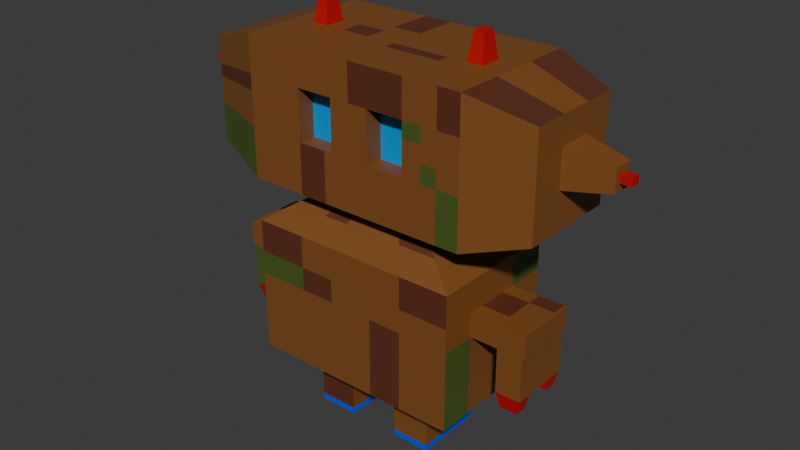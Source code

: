 # Source: mossy.blend  (saved by Blender 4.4.30; exported with 4.5.12 LTS)
import bpy
from mathutils import Matrix  # noqa: F401  (used for matrix-valued properties, if any)

bpy.ops.wm.read_factory_settings(use_empty=True)
scene = bpy.context.scene
scene.name = 'Scene'

# ---- collections
col_robot = bpy.data.collections.new('robot'); scene.collection.children.link(col_robot)

# ---- materials (node trees are filled in below, after node groups)
mat_mossy = bpy.data.materials.new('mossy')
mat_moss = bpy.data.materials.new('moss')
mat_body = bpy.data.materials.new('body')
mat_nubs = bpy.data.materials.new('nubs')
mat_eyes = bpy.data.materials.new('eyes')
mat_eyes.alpha_threshold = 0.0
mat_eyes.roughness = 0.5
mat_eyes.line_color = (0.0, 0.0, 0.0, 1.0)
mat_rust = bpy.data.materials.new('rust')
mat_shoes = bpy.data.materials.new('shoes')

# ---- material node trees
mat_mossy.use_nodes = True; mat_mossy.node_tree.nodes.clear()
_N = mat_mossy.node_tree.nodes; _L = mat_mossy.node_tree.links
n0 = _N.new('ShaderNodeBsdfPrincipled'); n0.name = 'Principled BSDF'; n0.location = (10, 300)
n0.inputs[0].default_value = (0.06848, 0.1095, 0.01681, 1.0)
n1 = _N.new('ShaderNodeOutputMaterial'); n1.name = 'Material Output'; n1.location = (300, 300)
_L.new(n0.outputs[0], n1.inputs[0])
n1.is_active_output = True
mat_moss.use_nodes = True; mat_moss.node_tree.nodes.clear()
_N = mat_moss.node_tree.nodes; _L = mat_moss.node_tree.links
n0 = _N.new('ShaderNodeBsdfPrincipled'); n0.name = 'Principled BSDF'; n0.location = (10, 300)
n0.inputs[0].default_value = (0.06848, 0.1095, 0.01681, 1.0)
n1 = _N.new('ShaderNodeOutputMaterial'); n1.name = 'Material Output'; n1.location = (300, 300)
_L.new(n0.outputs[0], n1.inputs[0])
n1.is_active_output = True
mat_body.use_nodes = True; mat_body.node_tree.nodes.clear()
_N = mat_body.node_tree.nodes; _L = mat_body.node_tree.links
n0 = _N.new('ShaderNodeBsdfPrincipled'); n0.name = 'Principled BSDF'; n0.location = (10, 300)
n0.inputs[0].default_value = (0.2199, 0.08164, 0.01746, 1.0)
n1 = _N.new('ShaderNodeOutputMaterial'); n1.name = 'Material Output'; n1.location = (300, 300)
_L.new(n0.outputs[0], n1.inputs[0])
n1.is_active_output = True
mat_nubs.use_nodes = True; mat_nubs.node_tree.nodes.clear()
_N = mat_nubs.node_tree.nodes; _L = mat_nubs.node_tree.links
n0 = _N.new('ShaderNodeBsdfPrincipled'); n0.name = 'Principled BSDF'; n0.location = (10, 300)
n0.inputs[0].default_value = (0.5078, 0.001908, 0.0, 1.0)
n1 = _N.new('ShaderNodeOutputMaterial'); n1.name = 'Material Output'; n1.location = (300, 300)
_L.new(n0.outputs[0], n1.inputs[0])
n1.is_active_output = True
mat_eyes.use_nodes = True; mat_eyes.node_tree.nodes.clear()
_N = mat_eyes.node_tree.nodes; _L = mat_eyes.node_tree.links
n0 = _N.new('ShaderNodeOutputMaterial'); n0.name = 'Material Output'; n0.location = (300, 300)
n1 = _N.new('ShaderNodeBsdfPrincipled'); n1.name = 'Principled BSDF'; n1.location = (10, 300)
n1.inputs[0].default_value = (0.0, 0.319, 0.8002, 1.0)
n1.inputs[3].default_value = 1.45
_L.new(n1.outputs[0], n0.inputs[0])
n0.is_active_output = True
mat_rust.use_nodes = True; mat_rust.node_tree.nodes.clear()
_N = mat_rust.node_tree.nodes; _L = mat_rust.node_tree.links
n0 = _N.new('ShaderNodeBsdfPrincipled'); n0.name = 'Principled BSDF'; n0.location = (10, 300)
n0.inputs[0].default_value = (0.1191, 0.03127, 0.0142, 1.0)
n1 = _N.new('ShaderNodeOutputMaterial'); n1.name = 'Material Output'; n1.location = (300, 300)
_L.new(n0.outputs[0], n1.inputs[0])
n1.is_active_output = True
mat_shoes.use_nodes = True; mat_shoes.node_tree.nodes.clear()
_N = mat_shoes.node_tree.nodes; _L = mat_shoes.node_tree.links
n0 = _N.new('ShaderNodeBsdfPrincipled'); n0.name = 'Principled BSDF'; n0.location = (10, 300)
n0.inputs[0].default_value = (0.0, 0.07903, 0.8, 1.0)
n1 = _N.new('ShaderNodeOutputMaterial'); n1.name = 'Material Output'; n1.location = (300, 300)
_L.new(n0.outputs[0], n1.inputs[0])
n1.is_active_output = True

# ---- world
world_world = bpy.data.worlds.new('World'); scene.world = world_world
world_world.use_nodes = True; world_world.node_tree.nodes.clear()
_N = world_world.node_tree.nodes; _L = world_world.node_tree.links
n0 = _N.new('ShaderNodeOutputWorld'); n0.name = 'World Output'; n0.location = (300, 300)
n1 = _N.new('ShaderNodeBackground'); n1.name = 'Background'; n1.location = (10, 300)
n1.inputs[0].default_value = (0.05088, 0.05088, 0.05088, 1.0)
_L.new(n1.outputs[0], n0.inputs[0])
n0.is_active_output = True
world_world.color = (0.05088, 0.05088, 0.05088)
world_world.sun_shadow_jitter_overblur = 0.0

# ---- meshes
me_cube_008 = bpy.data.meshes.new('Cube.008')
me_cube_008.from_pydata([(-2.531, -0.7391, -0.7391), (-1.672, 1.0, -1.0), (-1.672, -1.0, -1.0), (-0.8358, 1.0, -1.0), (-1.672, 0.3592, -1.0), (-1.672, -1.0, -0.267), (-0.8358, 1.0, -0.267), (-2.531, -0.7391, -0.1973), (-1.346, 1.0, -1.0), (-1.346, 0.3592, -1.0), (-1.113, 1.0, -1.0), (-1.113, 0.3592, -1.0), (1.672, -1.0, -1.0), (0.8358, -1.0, 0.466), (1.672, -1.0, -0.267), (0.8358, -1.0, 0.2342), (1.346, -1.0, -1.0), (1.346, -1.0, -0.267), (1.346, -1.0, -0.01641), (1.113, -1.0, 0.466), (1.113, -1.0, -0.267), (1.113, -1.0, 0.2342), (1.113, -1.0, -0.01641), (1.583, -1.054, -3.585), (1.583, 0.9462, -1.585), (1.191, 0.6984, -1.312), (-1.191, 0.6984, -1.312), (0.897, 0.5128, -1.137), (-0.897, 0.5128, -1.137), (0.8372, 0.9462, -3.585), (0.8372, -1.054, -3.585), (0.6298, 0.6984, -1.312), (0.4744, 0.5128, -1.137), (1.583, 0.3576, -3.585), (1.583, 0.3576, -1.585), (-1.583, 0.3576, -1.585), (-1.191, 0.2556, -1.312), (-0.897, 0.1793, -1.137), (0.8372, 0.3576, -3.585), (1.583, -0.5487, -3.585), (0.8372, -0.5487, -3.585), (-0.1817, 0.5128, -1.137), (-0.1817, 0.5128, -0.9844), (0.3385, 0.9462, -3.585), (0.3385, -0.5487, -3.585), (0.1918, 0.5128, -1.137), (0.1918, 0.5128, -0.9844), (0.9575, -0.6142, -3.954), (0.3866, -0.6142, -3.954), (1.583, 0.9462, -2.058), (-1.583, -1.054, -2.058), (-0.833, -1.054, -2.058), (-0.833, 0.9462, -2.058), (1.583, 0.3576, -2.058), (-0.3206, 0.9462, -2.058), (-1.583, -1.054, -2.404), (-0.833, -1.054, -2.404), (-0.833, 0.9462, -2.404), (0.8372, 0.9462, -2.404), (1.583, -0.5487, -2.404), (-0.3206, 0.9462, -2.404), (0.3385, 0.9462, -2.404), (1.583, -1.054, -2.404), (-1.964, -0.5487, -2.404), (-2.295, -0.5487, -2.404), (-1.964, -0.5487, -3.049), (-2.295, -0.5487, -3.049), (-1.583, -0.304, -3.585), (-1.583, -0.304, -1.585), (-0.833, -0.304, -3.585), (-1.583, -0.304, -2.058), (-1.583, -0.304, -2.404), (-1.964, -0.304, -2.404), (1.995, -0.304, -3.049), (2.369, -0.304, -3.049), (-1.964, -0.304, -3.049), (-1.583, 0.1315, -3.585), (1.995, 0.1315, -3.049), (2.369, 0.1315, -3.049), (1.583, 0.1315, -3.585), (-1.583, 0.1315, -1.585), (-1.191, 0.08559, -1.312), (-0.833, 0.1315, -3.585), (0.8372, 0.1315, -3.585), (-1.583, 0.1315, -2.058), (-1.583, 0.1315, -2.404), (-1.964, 0.1315, -2.404), (-1.964, 0.1315, -3.049), (-0.4179, 1.0, -0.267), (-0.4179, 1.0, -1.0), (0.9575, -0.3341, -4.479), (0.3866, -0.3341, -4.479), (0.9575, 0.1643, -4.479), (0.3866, 0.1643, -4.479), (-2.531, -0.7391, -0.7391), (-2.531, -0.7391, 0.7391), (-2.531, 0.7391, -0.7391), (-2.531, 0.7391, 0.7391), (0.0, 1.0, -1.0), (0.0, 1.0, 1.0), (0.0, -1.0, -1.0), (0.0, -1.0, 1.0), (-1.672, 1.0, -1.0), (-1.672, -1.0, 1.0), (-1.672, 1.0, 1.0), (-1.672, -1.0, -1.0), (-0.8358, 1.0, 1.0), (-0.8358, -1.0, -1.0), (-0.8358, 1.0, -1.0), (-0.8358, -1.0, 1.0), (-2.531, 0.2655, -0.7391), (-2.531, 0.2655, 0.7391), (0.0, 0.3592, 1.0), (0.0, 0.3592, -1.0), (-1.672, 0.3592, -1.0), (-1.672, 0.3592, 1.0), (-0.8358, 0.3592, 1.0), (-0.8358, 0.3592, -1.0), (-2.531, -0.2368, -0.7391), (0.0, -0.3204, 1.0), (0.0, -0.3204, -1.0), (-1.672, -0.3204, -1.0), (-1.672, -0.3204, 1.0), (-0.8358, -0.3204, 1.0), (-0.8358, -0.3204, -1.0), (-2.531, -0.2368, 0.7391), (-2.531, -0.7391, 0.3444), (-2.531, 0.7391, 0.3444), (0.0, -1.0, 0.466), (0.0, 1.0, 0.466), (-1.672, 1.0, 0.466), (-1.672, -1.0, 0.466), (-0.8358, -1.0, 0.466), (-0.8358, 1.0, 0.466), (-2.531, 0.2655, 0.3444), (-2.531, -0.2368, 0.3444), (-2.531, 0.7391, -0.1973), (0.0, -1.0, -0.267), (0.0, 1.0, -0.267), (-1.672, 1.0, -0.267), (-1.672, -1.0, -0.267), (-0.8358, -1.0, -0.267), (-0.8358, 1.0, -0.267), (-2.531, 0.2655, -0.1973), (-2.531, -0.2368, -0.1973), (-2.531, -0.7391, -0.1973), (-3.179, 0.1644, 0.2353), (-3.179, -0.1357, 0.2353), (-3.179, 0.1644, -0.08825), (-3.179, -0.1357, -0.08825), (0.0, -0.7412, 0.466), (-0.8358, -0.7412, 0.466), (0.0, -0.7412, -0.267), (-0.8358, -0.7412, -0.267), (-0.2917, -1.0, 0.466), (-0.2917, -1.0, -0.267), (-0.2917, -0.7412, 0.466), (-0.2917, -0.7412, -0.267), (-0.8358, -1.0, 0.466), (-0.8358, -1.0, -0.267), (-0.8358, -0.7412, 0.466), (-0.8358, -0.7412, -0.267), (-2.531, -0.7391, 0.1731), (-2.531, 0.7391, 0.1731), (0.0, -1.0, 0.2342), (0.0, 1.0, 0.2342), (-1.672, 1.0, 0.2342), (-1.672, -1.0, 0.2342), (-0.8358, -1.0, 0.2342), (-0.8358, 1.0, 0.2342), (-2.531, 0.2655, 0.1731), (-2.531, -0.2368, 0.1731), (-3.179, 0.1644, 0.133), (-3.179, -0.1357, 0.133), (0.0, -0.7412, 0.2342), (-0.8358, -0.7412, 0.2342), (-0.2917, -1.0, 0.2342), (-0.2917, -0.7412, 0.2342), (-0.8358, -1.0, 0.2342), (-0.8358, -0.7412, 0.2342), (-2.531, 0.7391, -0.01213), (0.0, -1.0, -0.01641), (0.0, 1.0, -0.01641), (-1.672, 1.0, -0.01641), (-1.672, -1.0, -0.01641), (-0.8358, -1.0, -0.01641), (-0.8358, 1.0, -0.01641), (-2.531, 0.2655, -0.01213), (-2.531, -0.2368, -0.01213), (-3.179, 0.1644, 0.02237), (-3.179, -0.1357, 0.02237), (0.0, -0.7412, -0.01641), (-0.8358, -0.7412, -0.01641), (-0.2917, -1.0, -0.01641), (-0.2917, -0.7412, -0.01641), (-0.8358, -1.0, -0.01641), (-0.8358, -0.7412, -0.01641), (-2.531, -0.7391, -0.01213), (-2.531, 0.1253, 0.7391), (-2.531, 0.1253, -0.7391), (0.0, 0.1695, 1.0), (0.0, 0.1695, -1.0), (-1.672, 0.1695, -1.0), (-1.672, 0.1695, 1.0), (-0.8358, 0.1695, 1.0), (-0.8358, 0.1695, -1.0), (-2.531, 0.1253, 0.3444), (-2.531, 0.1253, -0.1973), (-3.179, 0.08061, 0.2353), (-3.179, 0.08061, -0.08825), (-3.179, 0.08061, 0.133), (-3.179, 0.08061, 0.02237), (-2.531, -0.1079, -0.7391), (0.0, -0.146, 1.0), (0.0, -0.146, -1.0), (-1.672, -0.146, -1.0), (-1.672, -0.146, 1.0), (-0.8358, -0.146, 1.0), (-0.8358, -0.146, -1.0), (-2.531, -0.1079, 0.7391), (-2.531, -0.1079, 0.3444), (-2.531, -0.1079, -0.1973), (-3.179, -0.05868, 0.2353), (-3.179, -0.05868, -0.08825), (-3.179, -0.05868, 0.133), (-3.179, -0.05868, 0.02237), (-1.346, 1.0, -1.0), (-1.346, -1.0, 1.0), (-1.346, 1.0, 1.0), (-1.346, -1.0, -1.0), (-1.346, 0.3592, -1.0), (-1.346, 0.3592, 1.0), (-1.346, -0.3204, -1.0), (-1.346, -0.3204, 1.0), (-1.346, 1.0, 0.466), (-1.346, -1.0, 0.466), (-1.346, -1.0, -0.267), (-1.346, 1.0, -0.267), (-1.346, -1.0, 0.2342), (-1.346, 1.0, 0.2342), (-1.346, 1.0, -0.01641), (-1.346, -1.0, -0.01641), (-1.346, 0.1695, 1.0), (-1.346, 0.1695, -1.0), (-1.346, -0.146, 1.0), (-1.346, -0.146, -1.0), (-1.113, 1.0, 1.0), (-1.113, -1.0, -1.0), (-1.113, 0.3592, 1.0), (-1.113, -0.3204, 1.0), (-1.113, 1.0, 0.466), (-1.113, 1.0, -0.267), (-1.113, 1.0, 0.2342), (-1.113, 1.0, -0.01641), (-1.113, 0.1695, 1.0), (-1.113, -0.146, 1.0), (-1.113, 1.0, -1.0), (-1.113, -1.0, 1.0), (-1.113, 0.3592, -1.0), (-1.113, -0.3204, -1.0), (-1.113, -1.0, 0.466), (-1.113, -1.0, -0.267), (-1.113, -1.0, 0.2342), (-1.113, -1.0, -0.01641), (-1.113, 0.1695, -1.0), (-1.113, -0.146, -1.0), (2.531, -0.7391, -0.7391), (2.531, -0.7391, 0.7391), (2.531, 0.7391, -0.7391), (2.531, 0.7391, 0.7391), (1.672, 1.0, -1.0), (1.672, -1.0, 1.0), (1.672, 1.0, 1.0), (1.672, -1.0, -1.0), (0.8358, 1.0, 1.0), (0.8358, -1.0, -1.0), (0.8358, 1.0, -1.0), (0.8358, -1.0, 1.0), (2.531, 0.2655, -0.7391), (2.531, 0.2655, 0.7391), (1.672, 0.3592, -1.0), (1.672, 0.3592, 1.0), (0.8358, 0.3592, 1.0), (0.8358, 0.3592, -1.0), (2.531, -0.2368, -0.7391), (1.672, -0.3204, -1.0), (1.672, -0.3204, 1.0), (0.8358, -0.3204, 1.0), (0.8358, -0.3204, -1.0), (2.531, -0.2368, 0.7391), (2.531, -0.7391, 0.3444), (2.531, 0.7391, 0.3444), (1.672, 1.0, 0.466), (1.672, -1.0, 0.466), (0.8358, -1.0, 0.466), (0.8358, 1.0, 0.466), (2.531, 0.2655, 0.3444), (2.531, -0.2368, 0.3444), (2.531, 0.7391, -0.1973), (1.672, 1.0, -0.267), (1.672, -1.0, -0.267), (0.8358, -1.0, -0.267), (0.8358, 1.0, -0.267), (2.531, 0.2655, -0.1973), (2.531, -0.2368, -0.1973), (2.531, -0.7391, -0.1973), (3.179, 0.1644, 0.2353), (3.179, -0.1357, 0.2353), (3.179, 0.1644, -0.08825), (3.179, -0.1357, -0.08825), (0.8358, -0.7412, 0.466), (0.8358, -0.7412, -0.267), (0.2917, -1.0, 0.466), (0.2917, -1.0, -0.267), (0.2917, -0.7412, 0.466), (0.2917, -0.7412, -0.267), (0.8358, -1.0, 0.466), (0.8358, -1.0, -0.267), (0.8358, -0.7412, 0.466), (0.8358, -0.7412, -0.267), (2.531, -0.7391, 0.1731), (2.531, 0.7391, 0.1731), (1.672, 1.0, 0.2342), (1.672, -1.0, 0.2342), (0.8358, -1.0, 0.2342), (0.8358, 1.0, 0.2342), (2.531, 0.2655, 0.1731), (2.531, -0.2368, 0.1731), (3.179, 0.1644, 0.133), (3.179, -0.1357, 0.133), (0.8358, -0.7412, 0.2342), (0.2917, -1.0, 0.2342), (0.2917, -0.7412, 0.2342), (0.8358, -1.0, 0.2342), (0.8358, -0.7412, 0.2342), (2.531, 0.7391, -0.01213), (1.672, 1.0, -0.01641), (1.672, -1.0, -0.01641), (0.8358, -1.0, -0.01641), (0.8358, 1.0, -0.01641), (2.531, 0.2655, -0.01213), (2.531, -0.2368, -0.01213), (3.179, 0.1644, 0.02237), (3.179, -0.1357, 0.02237), (0.8358, -0.7412, -0.01641), (0.2917, -1.0, -0.01641), (0.2917, -0.7412, -0.01641), (0.8358, -1.0, -0.01641), (0.8358, -0.7412, -0.01641), (2.531, -0.7391, -0.01213), (2.531, 0.1253, 0.7391), (2.531, 0.1253, -0.7391), (1.672, 0.1695, -1.0), (1.672, 0.1695, 1.0), (0.8358, 0.1695, 1.0), (0.8358, 0.1695, -1.0), (2.531, 0.1253, 0.3444), (2.531, 0.1253, -0.1973), (3.179, 0.08061, 0.2353), (3.179, 0.08061, -0.08825), (3.179, 0.08061, 0.133), (3.179, 0.08061, 0.02237), (2.531, -0.1079, -0.7391), (1.672, -0.146, -1.0), (1.672, -0.146, 1.0), (0.8358, -0.146, 1.0), (0.8358, -0.146, -1.0), (2.531, -0.1079, 0.7391), (2.531, -0.1079, 0.3444), (2.531, -0.1079, -0.1973), (3.179, -0.05868, 0.2353), (3.179, -0.05868, -0.08825), (3.179, -0.05868, 0.133), (3.179, -0.05868, 0.02237), (1.346, 1.0, -1.0), (1.346, -1.0, 1.0), (1.346, 1.0, 1.0), (1.346, -1.0, -1.0), (1.346, 0.3592, -1.0), (1.346, 0.3592, 1.0), (1.346, -0.3204, -1.0), (1.346, -0.3204, 1.0), (1.346, 1.0, 0.466), (1.346, -1.0, 0.466), (1.346, -1.0, -0.267), (1.346, 1.0, -0.267), (1.346, -1.0, 0.2342), (1.346, 1.0, 0.2342), (1.346, 1.0, -0.01641), (1.346, -1.0, -0.01641), (1.346, 0.1695, 1.0), (1.346, 0.1695, -1.0), (1.346, -0.146, 1.0), (1.346, -0.146, -1.0), (1.113, 1.0, 1.0), (1.113, -1.0, -1.0), (1.113, 0.3592, 1.0), (1.113, -0.3204, 1.0), (1.113, 1.0, 0.466), (1.113, 1.0, -0.267), (1.113, 1.0, 0.2342), (1.113, 1.0, -0.01641), (1.113, 0.1695, 1.0), (1.113, -0.146, 1.0), (1.113, 1.0, -1.0), (1.113, -1.0, 1.0), (1.113, 0.3592, -1.0), (1.113, -0.3204, -1.0), (1.113, -1.0, 0.466), (1.113, -1.0, -0.267), (1.113, -1.0, 0.2342), (1.113, -1.0, -0.01641), (1.113, 0.1695, -1.0), (1.113, -0.146, -1.0), (1.583, -1.054, -3.585), (1.583, -1.054, -1.585), (1.583, 0.9462, -3.585), (1.583, 0.9462, -1.585), (-1.583, -1.054, -3.585), (-1.583, -1.054, -1.585), (-1.583, 0.9462, -1.585), (1.191, -0.8061, -1.312), (1.191, 0.6984, -1.312), (-1.191, 0.6984, -1.312), (-1.191, -0.8061, -1.312), (0.897, -0.6205, -1.137), (0.897, 0.5128, -1.137), (-0.897, 0.5128, -1.137), (-0.897, -0.6205, -1.137), (0.897, -0.6205, -0.9844), (0.897, 0.5128, -0.9844), (-0.897, 0.5128, -0.9844), (-0.897, -0.6205, -0.9844), (-0.833, 0.9462, -3.585), (-0.833, 0.9462, -1.585), (-0.833, -1.054, -3.585), (-0.833, -1.054, -1.585), (-0.6266, 0.6984, -1.312), (-0.6266, -0.8061, -1.312), (-0.472, 0.5128, -1.137), (-0.472, -0.6205, -1.137), (-0.472, 0.5128, -0.9844), (-0.472, -0.6205, -0.9844), (0.8372, 0.9462, -3.585), (0.8372, -1.054, -1.585), (0.6298, -0.8061, -1.312), (0.4744, -0.6205, -1.137), (0.4744, -0.6205, -0.9844), (0.8372, 0.9462, -1.585), (0.8372, -1.054, -3.585), (0.6298, 0.6984, -1.312), (0.4744, 0.5128, -1.137), (0.4744, 0.5128, -0.9844), (1.583, 0.3576, -3.585), (1.583, 0.3576, -1.585), (-1.583, 0.3576, -3.585), (-1.583, 0.3576, -1.585), (1.191, 0.2556, -1.312), (-1.191, 0.2556, -1.312), (0.897, 0.1793, -1.137), (-0.897, 0.1793, -1.137), (0.897, 0.1793, -0.9844), (-0.897, 0.1793, -0.9844), (-0.472, 0.1793, -0.9844), (-0.833, 0.3576, -3.585), (0.8372, 0.3576, -3.585), (0.4744, 0.1793, -0.9844), (1.583, -0.5487, -3.585), (-1.583, -0.5487, -1.585), (-1.191, -0.4261, -1.312), (-0.897, -0.3342, -1.137), (-0.897, -0.3342, -0.9844), (-0.472, -0.3342, -0.9844), (-0.833, -0.5487, -3.585), (0.8372, -0.5487, -3.585), (0.4744, -0.3342, -0.9844), (1.583, -0.5487, -1.585), (-1.583, -0.5487, -3.585), (1.191, -0.4261, -1.312), (0.897, -0.3342, -1.137), (0.897, -0.3342, -0.9844), (-0.3206, 0.9462, -1.585), (-0.3206, -1.054, -3.585), (-0.2412, 0.6984, -1.312), (-0.1817, 0.5128, -1.137), (-0.1817, 0.5128, -0.9844), (-0.3206, 0.9462, -3.585), (-0.3206, -1.054, -1.585), (-0.2412, -0.8061, -1.312), (-0.1817, -0.6205, -1.137), (-0.1817, -0.6205, -0.9844), (-0.1817, 0.1793, -0.9844), (-0.3206, 0.3576, -3.585), (-0.1817, -0.3342, -0.9844), (-0.3206, -0.5487, -3.585), (0.3385, 0.9462, -3.585), (0.3385, -1.054, -1.585), (0.2546, -0.8061, -1.312), (0.1918, -0.6205, -1.137), (0.1918, -0.6205, -0.9844), (0.3385, 0.3576, -3.585), (0.3385, -0.5487, -3.585), (0.3385, 0.9462, -1.585), (0.3385, -1.054, -3.585), (0.2546, 0.6984, -1.312), (0.1918, 0.5128, -1.137), (0.1918, 0.5128, -0.9844), (0.1918, 0.1793, -0.9844), (0.1918, -0.3342, -0.9844), (0.3866, 0.4231, -3.954), (0.9575, 0.4231, -3.954), (-0.9542, 0.4231, -3.954), (-0.9542, -0.6142, -3.954), (0.9575, -0.6142, -3.954), (0.3866, -0.6142, -3.954), (-0.3678, 0.4231, -3.954), (-0.3678, -0.6142, -3.954), (0.3866, 0.4231, -4.385), (0.9575, 0.4231, -4.385), (-0.9542, 0.4231, -4.385), (-0.9542, -0.6142, -4.385), (0.9575, -0.6142, -4.385), (0.3866, -0.6142, -4.385), (-0.3678, 0.4231, -4.385), (-0.3678, -0.6142, -4.385), (0.3866, 0.4231, -4.385), (0.9575, 0.4231, -4.385), (-0.9542, 0.4231, -4.385), (-0.9542, -0.6142, -4.385), (0.9575, -0.6142, -4.385), (0.3866, -0.6142, -4.385), (-0.3678, 0.4231, -4.385), (-0.3678, -0.6142, -4.385), (1.583, -1.054, -2.058), (1.583, 0.9462, -2.058), (-1.583, 0.9462, -2.058), (-1.583, -1.054, -2.058), (-0.833, -1.054, -2.058), (-0.833, 0.9462, -2.058), (0.8372, 0.9462, -2.058), (0.8372, -1.054, -2.058), (-1.583, 0.3576, -2.058), (1.583, 0.3576, -2.058), (1.583, -0.5487, -2.058), (-1.583, -0.5487, -2.058), (-0.3206, -1.054, -2.058), (-0.3206, 0.9462, -2.058), (0.3385, 0.9462, -2.058), (0.3385, -1.054, -2.058), (1.583, 0.9462, -2.404), (-1.583, 0.9462, -2.404), (-1.583, -1.054, -2.404), (-0.833, -1.054, -2.404), (-0.833, 0.9462, -2.404), (0.8372, 0.9462, -2.404), (0.8372, -1.054, -2.404), (-1.583, 0.3576, -2.404), (1.583, 0.3576, -2.404), (1.583, -0.5487, -2.404), (-1.583, -0.5487, -2.404), (-0.3206, -1.054, -2.404), (-0.3206, 0.9462, -2.404), (0.3385, 0.9462, -2.404), (0.3385, -1.054, -2.404), (1.583, -1.054, -2.404), (-2.344, 0.3576, -2.058), (-2.344, -0.5487, -2.058), (-2.344, 0.3576, -2.404), (-2.344, -0.5487, -2.404), (2.407, -0.5487, -2.058), (2.407, 0.3576, -2.058), (2.407, 0.3576, -2.404), (2.407, -0.5487, -2.404), (1.995, 0.3576, -2.058), (1.995, -0.5487, -2.058), (1.995, 0.3576, -2.404), (1.995, -0.5487, -2.404), (2.369, 0.3576, -2.058), (2.369, 0.3576, -2.404), (2.369, -0.5487, -2.058), (2.369, -0.5487, -2.404), (-1.964, -0.5487, -2.058), (-1.964, 0.3576, -2.058), (-1.964, -0.5487, -2.404), (-1.964, 0.3576, -2.404), (-2.295, -0.5487, -2.058), (-2.295, -0.5487, -2.404), (-2.295, 0.3576, -2.058), (-2.295, 0.3576, -2.404), (2.369, -0.5487, -3.049), (1.995, -0.5487, -3.049), (1.995, 0.3576, -3.049), (2.369, 0.3576, -3.049), (-2.295, 0.3576, -3.049), (-1.964, 0.3576, -3.049), (-1.964, -0.5487, -3.049), (1.583, -0.304, -1.585), (-1.583, -0.304, -3.585), (1.191, -0.242, -1.312), (0.897, -0.1956, -1.137), (0.897, -0.1956, -0.9844), (1.583, -0.304, -3.585), (-1.583, -0.304, -1.585), (-1.191, -0.242, -1.312), (-0.897, -0.1956, -1.137), (-0.897, -0.1956, -0.9844), (-0.472, -0.1956, -0.9844), (-0.833, -0.304, -3.585), (0.8372, -0.304, -3.585), (0.4744, -0.1956, -0.9844), (-0.3206, -0.304, -3.585), (-0.1817, -0.1956, -0.9844), (0.3385, -0.304, -3.585), (0.1918, -0.1956, -0.9844), (-0.9542, -0.3341, -3.954), (0.9575, -0.3341, -3.954), (-0.3678, -0.3341, -3.954), (0.3866, -0.3341, -3.954), (-0.9542, -0.3341, -4.385), (0.9575, -0.3341, -4.385), (-0.3678, -0.3341, -4.385), (0.3866, -0.3341, -4.385), (-0.9542, -0.3341, -4.385), (0.9575, -0.3341, -4.385), (-0.3678, -0.3341, -4.385), (0.3866, -0.3341, -4.385), (-1.583, -0.304, -2.058), (1.583, -0.304, -2.058), (1.583, -0.304, -2.404), (-1.583, -0.304, -2.404), (-2.344, -0.304, -2.058), (-2.344, -0.304, -2.404), (2.407, -0.304, -2.058), (2.407, -0.304, -2.404), (1.995, -0.304, -2.404), (1.995, -0.304, -2.058), (2.369, -0.304, -2.404), (2.369, -0.304, -2.058), (-1.964, -0.304, -2.404), (-1.964, -0.304, -2.058), (-2.295, -0.304, -2.404), (-2.295, -0.304, -2.058), (1.995, -0.304, -3.049), (2.369, -0.304, -3.049), (-1.964, -0.304, -3.049), (-2.295, -0.304, -3.049), (1.583, 0.1315, -1.585), (-1.583, 0.1315, -3.585), (1.191, 0.08559, -1.312), (0.897, 0.05119, -1.137), (0.897, 0.05119, -0.9844), (1.583, 0.1315, -2.058), (1.583, 0.1315, -2.404), (2.407, 0.1315, -2.058), (2.407, 0.1315, -2.404), (1.995, 0.1315, -2.404), (2.369, 0.1315, -2.404), (-1.964, 0.1315, -2.058), (-2.295, 0.1315, -2.058), (1.995, 0.1315, -3.049), (2.369, 0.1315, -3.049), (1.583, 0.1315, -3.585), (-1.583, 0.1315, -1.585), (-1.191, 0.08559, -1.312), (-0.897, 0.05119, -1.137), (-0.897, 0.05119, -0.9844), (-0.472, 0.05119, -0.9844), (-0.833, 0.1315, -3.585), (0.8372, 0.1315, -3.585), (0.4744, 0.05119, -0.9844), (-0.3206, 0.1315, -3.585), (-0.1817, 0.05119, -0.9844), (0.3385, 0.1315, -3.585), (0.1918, 0.05119, -0.9844), (-0.9542, 0.1643, -3.954), (0.9575, 0.1643, -3.954), (-0.3678, 0.1643, -3.954), (0.3866, 0.1643, -3.954), (-0.9542, 0.1643, -4.385), (0.9575, 0.1643, -4.385), (-0.3678, 0.1643, -4.385), (0.3866, 0.1643, -4.385), (-0.9542, 0.1643, -4.385), (0.9575, 0.1643, -4.385), (-0.3678, 0.1643, -4.385), (0.3866, 0.1643, -4.385), (-1.583, 0.1315, -2.058), (-1.583, 0.1315, -2.404), (-2.344, 0.1315, -2.058), (-2.344, 0.1315, -2.404), (1.995, 0.1315, -2.058), (2.369, 0.1315, -2.058), (-1.964, 0.1315, -2.404), (-2.295, 0.1315, -2.404), (-1.964, 0.1315, -3.049), (-2.295, 0.1315, -3.049), (2.369, -0.5487, -3.049), (1.995, -0.5487, -3.049), (1.995, -0.304, -3.049), (2.369, -0.304, -3.049), (-0.4179, -0.146, 1.0), (-0.4179, -0.146, -1.0), (-0.4179, 0.1695, 1.0), (-0.4179, 0.1695, -1.0), (-0.4179, 1.0, -0.01641), (-0.4179, 1.0, 0.2342), (-0.4179, -0.7412, -0.267), (-0.4179, -0.7412, 0.466), (-0.4179, -1.0, -0.267), (-0.4179, 1.0, -0.267), (-0.4179, 1.0, 0.466), (-0.4179, -1.0, 0.466), (-0.4179, -0.3204, -1.0), (-0.4179, -0.3204, 1.0), (-0.4179, 0.3592, -1.0), (-0.4179, 0.3592, 1.0), (-0.4179, -1.0, 1.0), (-0.4179, 1.0, -1.0), (-0.4179, -1.0, -1.0), (-0.4179, 1.0, 1.0), (-3.179, 0.08061, 0.133), (-3.179, 0.08061, 0.02237), (-3.179, -0.05868, 0.133), (-3.179, -0.05868, 0.02237), (-3.347, -0.05868, 0.133), (-3.347, 0.08061, 0.133), (-3.347, -0.05868, 0.02237), (-3.347, 0.08061, 0.02237), (-1.346, 0.1695, 1.0), (-1.346, -0.146, 1.0), (-1.113, 0.1695, 1.0), (-1.113, -0.146, 1.0), (-1.299, 0.1066, 1.385), (-1.299, -0.08306, 1.385), (-1.159, 0.1066, 1.385), (-1.159, -0.08306, 1.385), (3.179, 0.08061, 0.133), (3.179, 0.08061, 0.02237), (3.179, -0.05868, 0.133), (3.179, -0.05868, 0.02237), (3.347, -0.05868, 0.133), (3.347, 0.08061, 0.133), (3.347, -0.05868, 0.02237), (3.347, 0.08061, 0.02237), (1.346, 0.1695, 1.0), (1.346, -0.146, 1.0), (1.113, 0.1695, 1.0), (1.113, -0.146, 1.0), (1.299, 0.1066, 1.385), (1.299, -0.08306, 1.385), (1.159, 0.1066, 1.385), (1.159, -0.08306, 1.385), (1.995, 0.3576, -3.049), (2.369, 0.3576, -3.049), (-2.295, 0.3576, -3.049), (-1.964, 0.3576, -3.049), (-1.964, -0.5487, -3.049), (-2.295, -0.5487, -3.049), (-1.964, -0.304, -3.049), (-2.295, -0.304, -3.049), (1.995, 0.1315, -3.049), (2.369, 0.1315, -3.049), (-1.964, 0.1315, -3.049), (-2.295, 0.1315, -3.049), (2.369, -0.5487, -3.049), (1.995, -0.5487, -3.049), (1.995, -0.304, -3.049), (2.369, -0.304, -3.049), (2.057, 0.169, -3.281), (2.057, 0.3201, -3.281), (2.307, 0.3201, -3.281), (2.307, 0.169, -3.281), (-2.231, 0.3138, -3.281), (-2.028, 0.3138, -3.281), (-2.036, -0.3572, -3.281), (-2.036, -0.4955, -3.281), (-2.223, -0.4955, -3.281), (-2.223, -0.3572, -3.281), (-2.028, 0.1752, -3.281), (-2.231, 0.1752, -3.281), (2.31, -0.5099, -3.281), (2.054, -0.5099, -3.281), (2.054, -0.3428, -3.281), (2.31, -0.3428, -3.281), (0.0, -0.7412, 0.466), (-0.8358, -0.7412, 0.466), (0.0, -0.7412, -0.267), (-0.8358, -0.7412, -0.267), (0.0, -0.7412, 0.2342), (-0.8358, -0.7412, 0.2342), (0.0, -0.7412, -0.01641), (-0.8358, -0.7412, -0.01641), (0.8358, -0.7412, 0.466), (0.8358, -0.7412, -0.267), (0.8358, -0.7412, 0.2342), (0.8358, -0.7412, -0.01641), (0.0, 1.0, -1.0), (0.0, 1.0, 1.0), (0.0, -1.0, 1.0), (-0.8358, -1.0, -1.0), (0.0, 0.3592, 1.0), (0.0, -0.3204, 1.0), (-2.531, -0.7391, 0.3444), (0.0, -1.0, 0.466), (-1.672, -1.0, 0.466), (0.0, 1.0, -0.267), (-0.8358, -1.0, -0.267), (-2.531, -0.7391, 0.1731), (-1.672, -1.0, 0.2342), (-0.8358, 1.0, 0.2342), (-0.8358, 1.0, -0.01641), (-0.8358, 0.1695, 1.0), (0.0, -0.146, 1.0), (-0.8358, -0.146, 1.0), (-1.346, 1.0, -1.0), (-1.346, 1.0, -0.267), (-1.346, 1.0, -0.01641), (-1.113, 1.0, -0.267), (-1.113, 1.0, -0.01641), (-1.113, 1.0, -1.0), (2.531, -0.7391, 0.7391), (2.531, 0.7391, 0.7391), (1.672, -1.0, 1.0), (1.672, 1.0, 1.0), (0.8358, -1.0, 1.0), (2.531, 0.2655, 0.7391), (1.672, 0.3592, 1.0), (1.672, -0.3204, 1.0), (0.8358, -0.3204, 1.0), (2.531, -0.2368, 0.7391), (2.531, 0.7391, 0.3444), (1.672, 1.0, 0.466), (1.672, -1.0, 0.466), (0.8358, -1.0, 0.466), (2.531, 0.7391, 0.1731), (1.672, 1.0, 0.2342), (0.8358, -0.146, 1.0), (1.346, -1.0, 1.0), (1.346, -1.0, 0.466), (1.346, 1.0, 0.2342), (1.346, 1.0, -0.01641), (1.113, 1.0, 0.2342), (1.113, 1.0, -0.01641), (1.583, -1.054, -1.585), (1.583, 0.9462, -3.585), (-1.583, -1.054, -3.585), (-1.583, -1.054, -1.585), (-1.583, 0.9462, -3.585), (-1.583, 0.9462, -1.585), (1.191, -0.8061, -1.312), (0.897, -0.6205, -1.137), (-0.833, -1.054, -1.585), (-0.6266, -0.8061, -1.312), (-0.472, -0.6205, -1.137), (0.8372, 0.9462, -3.585), (0.8372, -1.054, -1.585), (0.6298, -0.8061, -1.312), (0.4744, -0.6205, -1.137), (0.8372, -1.054, -3.585), (-1.583, 0.3576, -3.585), (-1.583, 0.3576, -1.585), (-1.583, -0.5487, -3.585), (-0.2412, -0.8061, -1.312), (-0.1817, -0.6205, -1.137), (0.3385, -1.054, -3.585), (-0.9542, -0.6142, -3.954), (-0.3678, -0.6142, -3.954), (-0.9542, -0.6142, -4.385), (-0.3678, -0.6142, -4.385), (1.583, -1.054, -2.058), (-1.583, 0.9462, -2.058), (-1.583, -1.054, -2.058), (-0.833, -1.054, -2.058), (0.8372, -1.054, -2.058), (-1.583, 0.3576, -2.058), (-0.3206, -1.054, -2.058), (1.583, 0.9462, -2.404), (-1.583, 0.9462, -2.404), (-1.583, -1.054, -2.404), (-0.833, -1.054, -2.404), (0.8372, 0.9462, -2.404), (0.8372, -1.054, -2.404), (-1.583, 0.3576, -2.404), (-1.583, -0.5487, -2.404), (-0.3206, -1.054, -2.404), (0.3385, -1.054, -2.404), (1.995, 0.3576, -2.058), (2.369, 0.3576, -2.058), (-2.295, -0.5487, -2.404), (-2.295, -0.5487, -3.049), (-0.9542, -0.3341, -3.954), (-0.9542, -0.3341, -4.385), (1.583, -0.304, -2.058), (-2.344, -0.304, -2.058), (-2.344, -0.304, -2.404), (1.995, -0.304, -2.058), (-2.295, -0.304, -2.404), (-2.295, -0.304, -3.049), (1.583, 0.1315, -2.058), (-2.344, 0.1315, -2.058), (-2.344, 0.1315, -2.404), (1.995, 0.1315, -2.058), (2.369, 0.1315, -2.058), (-0.4179, -0.146, 1.0), (-0.4179, 0.1695, 1.0), (-0.4179, 1.0, -0.01641), (-0.4179, 1.0, 0.2342), (-0.4179, -1.0, -0.267), (-0.4179, 1.0, -0.267), (-0.4179, 0.3592, 1.0), (-0.4179, 1.0, -1.0), (-0.4179, -1.0, -1.0), (-0.4179, 1.0, 1.0), (-1.583, 0.9462, -3.585), (-1.583, 0.9462, -1.585), (-0.833, 0.9462, -3.585), (-0.833, 0.9462, -1.585), (-1.583, 0.3576, -3.585), (-0.833, 0.3576, -3.585), (-0.3206, -1.054, -3.585), (-0.3206, 0.9462, -3.585), (-0.3206, 0.3576, -3.585), (-0.3206, -0.5487, -3.585), (0.3385, 0.9462, -3.585), (0.3385, 0.3576, -3.585), (0.3385, -0.5487, -3.585), (0.3385, -1.054, -3.585), (-1.583, 0.9462, -2.058), (-0.833, 0.9462, -2.058), (1.583, 0.3576, -2.058), (-1.583, 0.9462, -2.404), (-0.833, 0.9462, -2.404), (1.583, 0.3576, -2.404), (1.995, 0.3576, -2.058), (1.995, 0.3576, -2.404), (-1.964, 0.3576, -2.404), (-2.295, 0.3576, -2.404), (-2.295, 0.3576, -3.049), (-1.964, 0.3576, -3.049), (1.583, -0.304, -2.404), (1.995, -0.304, -2.404), (-1.964, -0.304, -3.049), (-2.295, -0.304, -3.049), (1.583, 0.1315, -2.404), (1.995, 0.1315, -2.404), (-1.964, 0.1315, -3.049), (-2.295, 0.1315, -3.049), (-1.309, 0.9462, -3.585), (-1.309, 0.3576, -3.585), (-1.309, 0.9462, -2.404), (0.3866, 0.4231, -4.385), (0.9575, 0.4231, -4.385), (-0.9542, 0.4231, -4.385), (-0.9542, -0.6142, -4.385), (0.9575, -0.6142, -4.385), (0.3866, -0.6142, -4.385), (-0.3678, 0.4231, -4.385), (-0.3678, -0.6142, -4.385), (0.3866, 0.4231, -4.479), (0.9575, 0.4231, -4.479), (-0.9542, 0.4231, -4.479), (-0.9542, -0.6142, -4.479), (0.9575, -0.6142, -4.479), (0.3866, -0.6142, -4.479), (-0.3678, 0.4231, -4.479), (-0.3678, -0.6142, -4.479), (-0.9542, -0.3341, -4.385), (0.9575, -0.3341, -4.385), (-0.3678, -0.3341, -4.385), (0.3866, -0.3341, -4.385), (-0.9542, -0.3341, -4.479), (0.9575, -0.3341, -4.479), (-0.3678, -0.3341, -4.479), (0.3866, -0.3341, -4.479), (-0.9542, 0.1643, -4.385), (0.9575, 0.1643, -4.385), (-0.3678, 0.1643, -4.385), (0.3866, 0.1643, -4.385), (-0.9542, 0.1643, -4.479), (0.9575, 0.1643, -4.479), (-0.3678, 0.1643, -4.479), (0.3866, 0.1643, -4.479)], [], [(2, 5, 7, 0), (1, 8, 9, 4), (8, 10, 11, 9), (16, 12, 14, 17), (20, 17, 18, 22), (15, 21, 19, 13), (53, 34, 24, 49), (36, 26, 28, 37), (31, 25, 27, 32), (39, 40, 30, 23), (80, 35, 36, 81), (44, 40, 47, 48), (41, 45, 46, 42), (60, 54, 52, 57), (55, 50, 51, 56), (23, 62, 59, 39), (29, 58, 61, 43), (64, 63, 65, 66), (77, 73, 74, 78), (76, 85, 71, 67), (84, 80, 68, 70), (82, 76, 67, 69), (33, 38, 83, 79), (72, 86, 87, 75), (71, 85, 86, 72), (3, 6, 88, 89), (92, 93, 91, 90), (134, 111, 97, 127), (131, 103, 95, 126), (122, 125, 95, 103), (712, 120, 100, 718), (710, 719, 99, 129), (127, 97, 104, 130), (118, 121, 105, 94), (233, 122, 103, 227), (235, 227, 103, 131), (711, 716, 109, 132), (713, 123, 109, 716), (250, 246, 106, 133), (259, 124, 107, 247), (256, 108, 117, 258), (719, 106, 116, 715), (228, 104, 115, 231), (96, 102, 114, 110), (717, 98, 113, 714), (104, 97, 111, 115), (206, 198, 111, 134), (126, 95, 125, 135), (265, 218, 124, 259), (700, 217, 123, 713), (244, 216, 122, 233), (212, 215, 121, 118), (701, 214, 120, 712), (216, 219, 125, 122), (162, 126, 135, 171), (187, 143, 148, 189), (252, 250, 133, 169), (711, 132, 151, 707), (238, 235, 131, 167), (163, 127, 130, 166), (705, 710, 129, 165), (170, 134, 127, 163), (110, 143, 136, 96), (96, 136, 139, 102), (229, 236, 140, 105), (256, 251, 142, 108), (199, 207, 143, 110), (94, 145, 144, 118), (210, 208, 146, 172), (206, 134, 146, 208), (171, 135, 147, 173), (221, 144, 149, 223), (185, 141, 159, 195), (164, 128, 154, 176), (708, 137, 152, 706), (176, 154, 156, 177), (152, 137, 155, 157), (128, 150, 156, 154), (191, 152, 157, 194), (195, 159, 161, 196), (141, 153, 161, 159), (151, 132, 158, 160), (175, 151, 160, 179), (192, 175, 179, 196), (158, 178, 179, 160), (150, 174, 177, 156), (193, 176, 177, 194), (181, 164, 176, 193), (132, 168, 178, 158), (142, 186, 704, 709), (188, 171, 173, 190), (211, 210, 172, 189), (187, 170, 163, 180), (184, 167, 162, 197), (704, 705, 165, 182), (180, 163, 166, 183), (241, 238, 167, 184), (253, 252, 169, 186), (134, 170, 172, 146), (197, 162, 171, 188), (145, 197, 188, 144), (251, 253, 186, 142), (236, 241, 184, 140), (136, 180, 183, 139), (709, 704, 182, 138), (140, 184, 197, 145), (143, 187, 180, 136), (209, 211, 189, 148), (144, 188, 190, 149), (117, 714, 703, 205), (137, 181, 193, 155), (155, 193, 194, 157), (153, 192, 196, 161), (178, 195, 196, 179), (174, 191, 194, 177), (168, 185, 195, 178), (170, 187, 189, 172), (223, 225, 211, 209), (143, 207, 209, 148), (220, 206, 208, 222), (224, 222, 208, 210), (212, 221, 207, 199), (115, 111, 198, 203), (714, 113, 201, 703), (110, 114, 202, 199), (231, 115, 203, 242), (715, 116, 204, 702), (258, 117, 205, 264), (220, 219, 198, 206), (135, 125, 219, 220), (118, 144, 221, 212), (173, 147, 222, 224), (135, 220, 222, 147), (190, 173, 224, 225), (149, 190, 225, 223), (207, 221, 223, 209), (203, 198, 219, 216), (703, 201, 214, 701), (199, 202, 215, 212), (242, 203, 216, 244), (264, 205, 218, 265), (202, 243, 245, 215), (114, 230, 243, 202), (248, 231, 242, 254), (261, 263, 241, 236), (139, 183, 240, 237), (183, 166, 239, 240), (263, 262, 238, 241), (102, 139, 237, 226), (247, 261, 236, 229), (262, 260, 235, 238), (166, 130, 234, 239), (255, 244, 233, 249), (215, 245, 232, 121), (246, 228, 231, 248), (121, 232, 229, 105), (130, 104, 228, 234), (260, 257, 227, 235), (249, 233, 227, 257), (123, 249, 257, 109), (132, 109, 257, 260), (106, 246, 248, 116), (217, 255, 249, 123), (168, 132, 260, 262), (107, 141, 261, 247), (185, 168, 262, 263), (141, 185, 263, 261), (116, 248, 254, 204), (204, 254, 255, 217), (243, 264, 265, 245), (230, 258, 264, 243), (240, 239, 252, 253), (239, 234, 250, 252), (245, 265, 259, 232), (232, 259, 247, 229), (234, 228, 246, 250), (296, 291, 269, 279), (293, 290, 267, 271), (288, 275, 100, 120), (295, 129, 99, 274), (291, 292, 272, 269), (284, 266, 273, 285), (381, 375, 271, 286), (119, 101, 277, 287), (398, 295, 274, 394), (407, 395, 275, 288), (404, 406, 283, 276), (99, 112, 282, 274), (376, 379, 281, 272), (268, 278, 280, 270), (276, 283, 113, 98), (356, 296, 279, 350), (290, 297, 289, 267), (413, 407, 288, 366), (392, 381, 286, 364), (362, 284, 285, 363), (366, 288, 120, 214), (364, 286, 289, 367), (320, 327, 297, 290), (340, 342, 308, 303), (400, 325, 295, 398), (128, 150, 310, 294), (386, 323, 293, 383), (325, 165, 129, 295), (323, 320, 290, 293), (326, 321, 291, 296), (278, 268, 298, 303), (273, 266, 305, 300), (276, 98, 138, 302), (268, 270, 299, 298), (100, 275, 301, 137), (404, 276, 302, 399), (351, 278, 303, 357), (266, 284, 304, 305), (360, 328, 306, 358), (356, 358, 306, 296), (327, 329, 307, 297), (369, 371, 309, 304), (112, 715, 702, 200), (338, 347, 317, 301), (164, 331, 312, 128), (301, 311, 152, 137), (331, 332, 314, 312), (152, 315, 313, 137), (128, 312, 314, 150), (191, 346, 315, 152), (347, 348, 319, 317), (301, 317, 319, 311), (310, 318, 316, 294), (330, 334, 318, 310), (344, 348, 334, 330), (316, 318, 334, 333), (150, 314, 332, 174), (345, 346, 332, 331), (181, 345, 331, 164), (294, 316, 333, 324), (205, 703, 701, 218), (341, 343, 329, 327), (361, 342, 328, 360), (340, 335, 321, 326), (337, 349, 320, 323), (339, 182, 165, 325), (335, 336, 322, 321), (389, 337, 323, 386), (401, 339, 325, 400), (296, 306, 328, 326), (349, 341, 327, 320), (305, 304, 341, 349), (399, 302, 339, 401), (384, 300, 337, 389), (298, 299, 336, 335), (302, 138, 182, 339), (300, 305, 349, 337), (303, 298, 335, 340), (359, 308, 342, 361), (304, 309, 343, 341), (200, 702, 700, 213), (137, 313, 345, 181), (313, 315, 346, 345), (311, 319, 348, 344), (333, 334, 348, 347), (174, 332, 346, 191), (324, 333, 347, 338), (326, 328, 342, 340), (371, 359, 361, 373), (303, 308, 359, 357), (368, 370, 358, 356), (372, 360, 358, 370), (362, 351, 357, 369), (281, 353, 350, 279), (283, 355, 201, 113), (278, 351, 352, 280), (379, 390, 353, 281), (112, 200, 354, 282), (406, 412, 355, 283), (368, 356, 350, 367), (297, 368, 367, 289), (284, 362, 369, 304), (329, 372, 370, 307), (297, 307, 370, 368), (343, 373, 372, 329), (309, 371, 373, 343), (357, 359, 371, 369), (353, 364, 367, 350), (355, 366, 214, 201), (351, 362, 363, 352), (390, 392, 364, 353), (200, 213, 365, 354), (412, 413, 366, 355), (352, 363, 393, 391), (280, 352, 391, 378), (396, 402, 390, 379), (299, 385, 388, 336), (336, 388, 387, 322), (411, 389, 386, 410), (270, 374, 385, 299), (395, 377, 384, 409), (410, 386, 383, 408), (322, 387, 382, 292), (403, 397, 381, 392), (363, 285, 380, 393), (394, 396, 379, 376), (270, 280, 378, 374), (285, 273, 377, 380), (292, 382, 376, 272), (408, 383, 375, 405), (397, 405, 375, 381), (287, 277, 405, 397), (294, 408, 405, 277), (274, 282, 396, 394), (365, 287, 397, 403), (275, 395, 409, 301), (338, 411, 410, 324), (301, 409, 411, 338), (282, 354, 402, 396), (354, 365, 403, 402), (391, 393, 413, 412), (378, 391, 412, 406), (385, 399, 401, 388), (374, 404, 399, 385), (387, 400, 398, 382), (393, 380, 407, 413), (374, 378, 406, 404), (380, 377, 395, 407), (382, 398, 394, 376), (544, 468, 419, 536), (473, 477, 418, 435), (448, 417, 422, 450), (456, 420, 423, 458), (476, 415, 421, 478), (436, 419, 424, 438), (440, 428, 432, 442), (478, 421, 425, 479), (438, 424, 428, 440), (475, 480, 429, 447), (451, 426, 430, 452), (460, 427, 431, 462), (479, 425, 429, 480), (427, 439, 441, 431), (471, 472, 442, 432), (423, 437, 439, 427), (489, 440, 442, 490), (487, 436, 438, 488), (420, 434, 437, 423), (494, 473, 435, 482), (546, 481, 434, 538), (534, 417, 448, 539), (415, 444, 445, 421), (425, 446, 447, 429), (505, 451, 452, 506), (508, 475, 447, 499), (504, 450, 451, 505), (502, 448, 450, 504), (548, 496, 444, 540), (506, 452, 466, 507), (416, 443, 465, 453), (486, 433, 464, 492), (431, 441, 463, 462), (426, 459, 461, 430), (664, 460, 462, 665), (452, 430, 461, 466), (422, 457, 459, 426), (417, 454, 457, 422), (663, 458, 460, 664), (651, 646, 454, 542), (533, 415, 476, 543), (424, 469, 470, 428), (419, 468, 469, 424), (428, 470, 471, 432), (613, 609, 475, 508), (601, 608, 474, 467), (605, 606, 472, 471), (599, 479, 480, 600), (609, 600, 480, 475), (598, 478, 479, 599), (596, 476, 478, 598), (607, 597, 477, 473), (626, 602, 468, 544), (612, 610, 494, 501), (606, 611, 493, 472), (441, 485, 491, 463), (537, 436, 487, 545), (434, 481, 483, 437), (437, 483, 484, 439), (472, 493, 490, 442), (439, 484, 485, 441), (547, 502, 481, 546), (496, 487, 488, 497), (498, 489, 490, 499), (497, 488, 489, 498), (445, 497, 498, 446), (446, 498, 499, 447), (444, 496, 497, 445), (474, 501, 503, 449), (539, 448, 502, 547), (443, 495, 500, 465), (670, 492, 515, 676), (611, 613, 508, 493), (485, 506, 507, 491), (545, 487, 496, 548), (481, 502, 504, 483), (483, 504, 505, 484), (493, 508, 499, 490), (675, 510, 518, 679), (515, 511, 519, 523), (668, 465, 510, 675), (612, 501, 514, 617), (465, 500, 509, 510), (473, 494, 516, 512), (492, 464, 511, 515), (607, 473, 512, 614), (523, 519, 527, 531), (680, 523, 531, 684), (510, 509, 517, 518), (617, 514, 522, 621), (514, 513, 521, 522), (676, 515, 523, 680), (679, 518, 526, 683), (518, 517, 525, 526), (621, 522, 530, 625), (520, 524, 532, 528), (522, 521, 529, 530), (618, 520, 528, 622), (560, 545, 548, 563), (554, 539, 547, 562), (562, 547, 546, 561), (641, 585, 566, 630), (564, 533, 543, 558), (691, 577, 570, 653), (550, 535, 541, 556), (563, 548, 540, 555), (549, 534, 539, 554), (555, 540, 533, 564), (559, 544, 536, 551), (553, 538, 535, 550), (557, 542, 534, 549), (453, 557, 549, 416), (449, 555, 564, 414), (418, 551, 552, 435), (486, 561, 553, 433), (661, 652, 557, 453), (597, 629, 559, 477), (435, 552, 560, 482), (495, 562, 561, 486), (482, 560, 563, 503), (631, 630, 566, 568), (585, 586, 568, 566), (588, 587, 565, 567), (693, 588, 567, 689), (654, 653, 570, 571), (577, 578, 571, 570), (580, 579, 569, 572), (636, 580, 572, 633), (628, 558, 576, 634), (558, 543, 574, 576), (651, 542, 573, 690), (576, 580, 589, 590), (576, 574, 579, 580), (573, 575, 578, 577), (687, 556, 584, 692), (556, 541, 582, 584), (544, 559, 583, 581), (626, 544, 581, 639), (584, 582, 587, 588), (581, 583, 586, 585), (639, 581, 585, 641), (590, 589, 696, 697), (656, 578, 592, 660), (634, 576, 590, 642), (692, 584, 594, 694), (578, 575, 591, 592), (583, 638, 644, 595), (655, 634, 642, 659), (693, 640, 645, 695), (580, 636, 643, 589), (657, 639, 641, 658), (686, 626, 639, 657), (559, 629, 638, 583), (574, 635, 637, 579), (543, 627, 635, 574), (656, 636, 633, 654), (572, 569, 632, 633), (586, 640, 631, 568), (467, 558, 628, 601), (579, 637, 632, 569), (658, 641, 630, 688), (678, 618, 622, 682), (681, 621, 625, 685), (521, 619, 623, 529), (516, 616, 620, 524), (674, 614, 618, 678), (677, 617, 621, 681), (524, 620, 624, 532), (667, 607, 614, 674), (672, 612, 617, 677), (474, 608, 615, 513), (513, 615, 619, 521), (671, 673, 613, 611), (494, 610, 616, 516), (666, 671, 611, 606), (672, 670, 610, 612), (646, 596, 598, 648), (648, 598, 599, 649), (669, 650, 600, 609), (649, 599, 600, 650), (665, 666, 606, 605), (661, 668, 608, 601), (673, 669, 609, 613), (543, 476, 596, 627), (469, 603, 604, 470), (468, 602, 603, 469), (470, 604, 605, 471), (507, 466, 669, 673), (462, 463, 666, 665), (459, 649, 650, 461), (466, 461, 650, 669), (457, 648, 649, 459), (454, 646, 648, 457), (464, 455, 647, 667), (541, 456, 662, 686), (500, 492, 670, 672), (463, 491, 671, 666), (491, 507, 673, 671), (500, 672, 677, 509), (464, 667, 674, 511), (509, 677, 681, 517), (511, 674, 678, 519), (517, 681, 685, 525), (519, 678, 682, 527), (587, 658, 688, 565), (455, 556, 687, 647), (567, 565, 688, 689), (578, 656, 654, 571), (557, 652, 655, 575), (541, 686, 657, 582), (582, 657, 658, 587), (588, 693, 695, 593), (575, 655, 659, 591), (636, 656, 660, 643), (635, 690, 691, 637), (633, 632, 653, 654), (640, 693, 689, 631), (601, 628, 652, 661), (637, 691, 653, 632), (619, 679, 683, 623), (616, 676, 680, 620), (620, 680, 684, 624), (608, 668, 675, 615), (615, 675, 679, 619), (610, 670, 676, 616), (627, 596, 646, 651), (603, 663, 664, 604), (602, 662, 663, 603), (604, 664, 665, 605), (642, 590, 697, 698), (643, 642, 698, 699), (589, 643, 699, 696), (124, 712, 718, 107), (133, 106, 719, 710), (128, 101, 716, 711), (119, 713, 716, 101), (108, 717, 714, 117), (213, 700, 713, 119), (218, 701, 712, 124), (128, 711, 707, 150), (169, 133, 710, 705), (100, 137, 708, 718), (141, 708, 706, 153), (722, 720, 725, 724), (726, 724, 725, 727), (723, 722, 724, 726), (720, 721, 727, 725), (721, 723, 726, 727), (729, 731, 735, 733), (734, 732, 733, 735), (731, 730, 734, 735), (728, 729, 733, 732), (730, 728, 732, 734), (738, 740, 741, 736), (742, 743, 741, 740), (739, 742, 740, 738), (736, 741, 743, 737), (737, 743, 742, 739), (745, 749, 751, 747), (750, 751, 749, 748), (747, 751, 750, 746), (744, 748, 749, 745), (746, 750, 748, 744), (754, 763, 779, 772), (757, 756, 775, 776), (762, 755, 773, 778), (767, 766, 782, 783), (778, 773, 772, 779), (775, 774, 777, 776), (769, 768, 771, 770), (782, 781, 780, 783), (759, 757, 776, 777), (760, 761, 771, 768), (758, 759, 777, 774), (752, 760, 768, 769), (753, 752, 769, 770), (765, 764, 780, 781), (761, 753, 770, 771), (766, 765, 781, 782), (755, 754, 772, 773), (764, 767, 783, 780), (763, 762, 778, 779), (756, 758, 774, 775), (788, 784, 785, 789), (790, 788, 789, 791), (786, 790, 791, 787), (788, 794, 792, 784), (790, 795, 794, 788), (786, 793, 795, 790), (808, 804, 802, 807), (910, 908, 805, 796), (911, 907, 806, 799), (810, 809, 906, 905), (904, 811, 813, 903), (815, 816, 818, 817), (814, 815, 817, 819), (827, 822, 820, 829), (838, 832, 822, 837), (803, 833, 824, 798), (823, 826, 825, 821), (812, 801, 828, 836), (834, 835, 831, 830), (840, 842, 841, 839), (873, 855, 843, 869), (862, 852, 853, 863), (871, 846, 851, 872), (849, 856, 857, 850), (870, 848, 860, 874), (865, 866, 868, 867), (890, 865, 867, 891), (879, 872, 875, 884), (861, 883, 878, 845), (844, 876, 880, 854), (864, 885, 881, 858), (847, 877, 882, 859), (901, 886, 887, 902), (896, 888, 889, 897), (900, 899, 893, 894), (892, 898, 901, 895), (797, 912, 909, 800), (928, 916, 914, 927), (947, 913, 917, 948), (923, 920, 921, 924), (925, 922, 919, 926), (947, 949, 930, 913), (929, 932, 934, 933), (935, 936, 937, 938), (943, 939, 940, 944), (941, 945, 946, 942), (915, 931, 949, 947), (915, 947, 948, 918), (955, 954, 962, 963), (953, 957, 965, 961), (972, 970, 961, 965), (971, 973, 963, 962), (966, 953, 961, 970), (976, 956, 964, 980), (956, 952, 960, 964), (975, 951, 959, 979), (951, 950, 958, 959), (969, 955, 963, 973), (977, 969, 973, 981), (954, 967, 971, 962), (957, 968, 972, 965), (974, 966, 970, 978), (980, 978, 970, 972), (964, 960, 978, 980), (959, 958, 981, 979), (952, 974, 978, 960), (950, 977, 981, 958), (967, 975, 979, 971), (968, 976, 980, 972)])
me_cube_008.polygons.foreach_set('material_index', [1, 1, 1, 1, 1, 1, 1, 1, 1, 1, 1, 1, 1, 1, 1, 1, 1, 1, 1, 1, 1, 1, 1, 1, 1, 1, 0, 10, 10, 10, 10, 10, 10, 10, 10, 10, 10, 10, 10, 10, 10, 10, 10, 10, 10, 10, 10, 10, 10, 10, 10, 10, 10, 10, 10, 10, 10, 10, 10, 10, 10, 10, 10, 10, 10, 10, 10, 10, 10, 10, 10, 10, 10, 10, 10, 10, 10, 10, 10, 10, 10, 10, 10, 10, 10, 10, 10, 10, 10, 10, 10, 10, 10, 10, 10, 10, 10, 10, 10, 10, 10, 10, 10, 10, 10, 10, 10, 10, 10, 10, 10, 10, 10, 10, 10, 10, 10, 10, 10, 10, 10, 10, 10, 10, 10, 10, 10, 10, 10, 10, 10, 10, 10, 10, 10, 10, 10, 10, 10, 10, 10, 10, 10, 10, 10, 10, 10, 10, 10, 10, 10, 10, 10, 10, 10, 10, 10, 10, 10, 10, 10, 10, 10, 10, 10, 10, 10, 10, 10, 10, 10, 10, 10, 10, 10, 10, 10, 10, 10, 10, 10, 10, 10, 10, 10, 10, 10, 10, 10, 10, 10, 10, 10, 10, 10, 10, 10, 10, 10, 10, 10, 10, 10, 10, 10, 10, 10, 10, 10, 10, 10, 10, 10, 10, 10, 10, 10, 10, 10, 10, 10, 10, 10, 10, 10, 10, 10, 10, 10, 10, 10, 10, 10, 10, 10, 10, 10, 10, 10, 10, 10, 10, 10, 10, 10, 10, 10, 10, 10, 10, 10, 10, 10, 10, 10, 10, 10, 10, 10, 10, 10, 10, 10, 10, 10, 10, 10, 10, 10, 10, 10, 10, 10, 10, 10, 10, 10, 10, 10, 10, 10, 10, 10, 10, 10, 10, 10, 10, 10, 10, 10, 10, 10, 10, 10, 10, 10, 10, 10, 10, 10, 10, 10, 10, 10, 10, 10, 10, 10, 10, 10, 10, 10, 10, 10, 10, 10, 10, 10, 10, 10, 10, 10, 10, 10, 10, 10, 10, 10, 10, 10, 10, 10, 10, 10, 10, 10, 10, 10, 10, 10, 10, 10, 10, 10, 10, 10, 10, 10, 10, 10, 10, 10, 10, 10, 10, 10, 10, 10, 10, 10, 10, 10, 10, 10, 10, 10, 10, 10, 10, 10, 10, 10, 10, 10, 10, 10, 10, 10, 10, 10, 10, 10, 10, 10, 10, 10, 10, 10, 10, 10, 10, 10, 10, 10, 10, 10, 10, 10, 10, 10, 10, 10, 10, 10, 10, 10, 10, 10, 10, 10, 10, 10, 10, 10, 10, 10, 10, 10, 10, 10, 10, 10, 10, 10, 10, 10, 10, 10, 10, 10, 10, 10, 10, 10, 10, 10, 10, 10, 10, 10, 10, 10, 10, 10, 10, 10, 10, 10, 10, 10, 10, 10, 10, 10, 10, 10, 10, 10, 10, 10, 10, 10, 10, 10, 10, 10, 10, 10, 10, 10, 10, 10, 10, 10, 10, 10, 10, 10, 10, 10, 10, 10, 10, 10, 10, 10, 10, 10, 10, 10, 10, 10, 10, 10, 10, 10, 10, 10, 10, 10, 10, 10, 10, 10, 10, 10, 10, 10, 10, 10, 10, 10, 10, 10, 10, 10, 10, 10, 10, 10, 10, 10, 10, 10, 10, 10, 10, 10, 10, 10, 10, 10, 10, 10, 10, 10, 10, 10, 10, 10, 10, 10, 10, 10, 10, 10, 10, 10, 10, 10, 10, 10, 10, 10, 10, 10, 10, 10, 10, 10, 10, 10, 10, 10, 10, 10, 10, 11, 11, 11, 11, 11, 11, 11, 11, 11, 11, 11, 11, 11, 11, 11, 11, 11, 11, 11, 11, 11, 11, 11, 11, 11, 11, 11, 11, 11, 11, 11, 11, 11, 11, 11, 11, 11, 11, 11, 11, 12, 12, 12, 12, 12, 12, 13, 13, 13, 13, 13, 13, 13, 13, 13, 13, 13, 13, 13, 13, 13, 13, 13, 13, 13, 13, 13, 13, 13, 13, 13, 13, 13, 13, 13, 13, 13, 13, 13, 13, 13, 13, 13, 13, 13, 13, 13, 13, 14, 14, 14, 14, 14, 14, 14, 14, 14, 14, 14, 14, 14, 14, 14, 14, 14, 14, 14, 14, 14])
_uv = me_cube_008.uv_layers.new(name='UVMap')
_uv.uv.foreach_set('vector', [0.375, 0.9576, 0.4666, 0.9576, 0.4666, 1.0, 0.375, 1.0, 0.1674, 0.5, 0.1835, 0.5, 0.1835, 0.5801, 0.1674, 0.5801, 0.1835, 0.5, 0.195, 0.5, 0.195, 0.5801, 0.1835, 0.5801, 0.375, 0.9415, 0.375, 0.9576, 0.4666, 0.9576, 0.4666, 0.9415, 0.4666, 0.93, 0.4666, 0.9415, 0.4979, 0.9415, 0.4979, 0.93, 0.5293, 0.9163, 0.5293, 0.93, 0.5583, 0.93, 0.5583, 0.9163, 0.5659, 0.1764, 0.625, 0.1764, 0.625, 0.25, 0.5659, 0.25, 0.625, 0.5736, 0.625, 0.5, 0.625, 0.5, 0.625, 0.5736, 0.625, 0.3089, 0.625, 0.25, 0.625, 0.25, 0.625, 0.3089, 0.125, 0.6869, 0.1839, 0.6869, 0.1839, 0.75, 0.125, 0.75, 0.625, 0.6018, 0.625, 0.5736, 0.625, 0.5736, 0.625, 0.6018, 0.2233, 0.6869, 0.1839, 0.6869, 0.1839, 0.6869, 0.2233, 0.6869, 0.625, 0.4003, 0.625, 0.3483, 0.625, 0.3483, 0.625, 0.4003, 0.5226, 0.4003, 0.5659, 0.4003, 0.5659, 0.4408, 0.5226, 0.4408, 0.5226, 0.75, 0.5659, 0.75, 0.5659, 0.8092, 0.5226, 0.8092, 0.375, 0.0, 0.5226, 0.0, 0.5226, 0.06314, 0.375, 0.06314, 0.375, 0.3089, 0.5226, 0.3089, 0.5226, 0.3483, 0.375, 0.3483, 0.5226, 0.6869, 0.5226, 0.6869, 0.5226, 0.6869, 0.5226, 0.6869, 0.5226, 0.1482, 0.5226, 0.09373, 0.5226, 0.09373, 0.5226, 0.1482, 0.375, 0.6018, 0.5226, 0.6018, 0.5226, 0.6563, 0.375, 0.6563, 0.5659, 0.6018, 0.625, 0.6018, 0.625, 0.6563, 0.5659, 0.6563, 0.3158, 0.6018, 0.375, 0.6018, 0.375, 0.6563, 0.3158, 0.6563, 0.125, 0.5736, 0.1839, 0.5736, 0.1839, 0.6018, 0.125, 0.6018, 0.5226, 0.6563, 0.5226, 0.6018, 0.5226, 0.6018, 0.5226, 0.6563, 0.5226, 0.6563, 0.5226, 0.6018, 0.5226, 0.6018, 0.5226, 0.6563, 0.375, 0.3337, 0.4666, 0.3337, 0.4666, 0.3544, 0.375, 0.3544, 0.1839, 0.6018, 0.2233, 0.6018, 0.2233, 0.6563, 0.1839, 0.6563, 0.5583, 0.1699, 0.625, 0.1699, 0.625, 0.25, 0.5583, 0.25, 0.5583, 0.9576, 0.625, 0.9576, 0.625, 1.0, 0.5583, 1.0, 0.8326, 0.665, 0.875, 0.665, 0.875, 0.75, 0.8326, 0.75, 0.2294, 0.665, 0.25, 0.665, 0.25, 0.75, 0.2294, 0.75, 0.5583, 0.3544, 0.625, 0.3544, 0.625, 0.375, 0.5583, 0.375, 0.5583, 0.25, 0.625, 0.25, 0.625, 0.2924, 0.5583, 0.2924, 0.125, 0.665, 0.1674, 0.665, 0.1674, 0.75, 0.125, 0.75, 0.8165, 0.665, 0.8326, 0.665, 0.8326, 0.75, 0.8165, 0.75, 0.5583, 0.9415, 0.625, 0.9415, 0.625, 0.9576, 0.5583, 0.9576, 0.5583, 0.8956, 0.625, 0.8956, 0.625, 0.9163, 0.5583, 0.9163, 0.7706, 0.665, 0.7913, 0.665, 0.7913, 0.75, 0.7706, 0.75, 0.5583, 0.32, 0.625, 0.32, 0.625, 0.3337, 0.5583, 0.3337, 0.195, 0.665, 0.2087, 0.665, 0.2087, 0.75, 0.195, 0.75, 0.195, 0.5, 0.2087, 0.5, 0.2087, 0.5801, 0.195, 0.5801, 0.7706, 0.5, 0.7913, 0.5, 0.7913, 0.5801, 0.7706, 0.5801, 0.8165, 0.5, 0.8326, 0.5, 0.8326, 0.5801, 0.8165, 0.5801, 0.125, 0.5, 0.1674, 0.5, 0.1674, 0.5801, 0.125, 0.5801, 0.2294, 0.5, 0.25, 0.5, 0.25, 0.5801, 0.2294, 0.5801, 0.8326, 0.5, 0.875, 0.5, 0.875, 0.5801, 0.8326, 0.5801, 0.5583, 0.1462, 0.625, 0.1462, 0.625, 0.1699, 0.5583, 0.1699, 0.5583, 0.0, 0.625, 0.0, 0.625, 0.08495, 0.5583, 0.08495, 0.195, 0.6433, 0.2087, 0.6433, 0.2087, 0.665, 0.195, 0.665, 0.7706, 0.6433, 0.7913, 0.6433, 0.7913, 0.665, 0.7706, 0.665, 0.8165, 0.6433, 0.8326, 0.6433, 0.8326, 0.665, 0.8165, 0.665, 0.125, 0.6433, 0.1674, 0.6433, 0.1674, 0.665, 0.125, 0.665, 0.2294, 0.6433, 0.25, 0.6433, 0.25, 0.665, 0.2294, 0.665, 0.8326, 0.6433, 0.875, 0.6433, 0.875, 0.665, 0.8326, 0.665, 0.5293, 0.0, 0.5583, 0.0, 0.5583, 0.08495, 0.5293, 0.08495, 0.4979, 0.1699, 0.4666, 0.1699, 0.4666, 0.1699, 0.4979, 0.1699, 0.5293, 0.32, 0.5583, 0.32, 0.5583, 0.3337, 0.5293, 0.3337, 0.5583, 0.8956, 0.5583, 0.9163, 0.5583, 0.9163, 0.5583, 0.8956, 0.5293, 0.9415, 0.5583, 0.9415, 0.5583, 0.9576, 0.5293, 0.9576, 0.5293, 0.25, 0.5583, 0.25, 0.5583, 0.2924, 0.5293, 0.2924, 0.5293, 0.3544, 0.5583, 0.3544, 0.5583, 0.375, 0.5293, 0.375, 0.5293, 0.1699, 0.5583, 0.1699, 0.5583, 0.25, 0.5293, 0.25, 0.375, 0.1699, 0.4666, 0.1699, 0.4666, 0.25, 0.375, 0.25, 0.375, 0.25, 0.4666, 0.25, 0.4666, 0.2924, 0.375, 0.2924, 0.375, 0.9415, 0.4666, 0.9415, 0.4666, 0.9576, 0.375, 0.9576, 0.375, 0.32, 0.4666, 0.32, 0.4666, 0.3337, 0.375, 0.3337, 0.375, 0.1462, 0.4666, 0.1462, 0.4666, 0.1699, 0.375, 0.1699, 0.375, 0.0, 0.4666, 0.0, 0.4666, 0.08495, 0.375, 0.08495, 0.5293, 0.1462, 0.5583, 0.1462, 0.5583, 0.1699, 0.5293, 0.1699, 0.5583, 0.1462, 0.5583, 0.1699, 0.5583, 0.1699, 0.5583, 0.1462, 0.5293, 0.08495, 0.5583, 0.08495, 0.5583, 0.08495, 0.5293, 0.08495, 0.4666, 0.1067, 0.4666, 0.08495, 0.4666, 0.08495, 0.4666, 0.1067, 0.4979, 0.9163, 0.4666, 0.9163, 0.4666, 0.9163, 0.4979, 0.9163, 0.0, 0.0, 0.0, 0.0, 0.0, 0.0, 0.0, 0.0, 0.4666, 0.8956, 0.4666, 0.875, 0.4666, 0.875, 0.4666, 0.8956, 0.0, 0.0, 0.0, 0.0, 0.0, 0.0, 0.0, 0.0, 0.4666, 0.875, 0.4666, 0.875, 0.4666, 0.875, 0.4666, 0.875, 0.5583, 0.875, 0.5583, 0.875, 0.5583, 0.875, 0.5583, 0.875, 0.4979, 0.875, 0.4666, 0.875, 0.4666, 0.875, 0.4979, 0.875, 0.4979, 0.9163, 0.4666, 0.9163, 0.4666, 0.9163, 0.4979, 0.9163, 0.4666, 0.9163, 0.4666, 0.9163, 0.4666, 0.9163, 0.4666, 0.9163, 0.5583, 0.9163, 0.5583, 0.9163, 0.5583, 0.9163, 0.5583, 0.9163, 0.5293, 0.9163, 0.5583, 0.9163, 0.5583, 0.9163, 0.5293, 0.9163, 0.4979, 0.9163, 0.5293, 0.9163, 0.5293, 0.9163, 0.4979, 0.9163, 0.5583, 0.9163, 0.5293, 0.9163, 0.5293, 0.9163, 0.5583, 0.9163, 0.5583, 0.875, 0.5293, 0.875, 0.5293, 0.875, 0.5583, 0.875, 0.0, 0.0, 0.0, 0.0, 0.0, 0.0, 0.0, 0.0, 0.0, 0.0, 0.0, 0.0, 0.0, 0.0, 0.0, 0.0, 0.5583, 0.9163, 0.5293, 0.9163, 0.5293, 0.9163, 0.5583, 0.9163, 0.4666, 0.3337, 0.4979, 0.3337, 0.4979, 0.3544, 0.4666, 0.3544, 0.4979, 0.08495, 0.5293, 0.08495, 0.5293, 0.08495, 0.4979, 0.08495, 0.4979, 0.1462, 0.5293, 0.1462, 0.5293, 0.1699, 0.4979, 0.1699, 0.4979, 0.1699, 0.5293, 0.1699, 0.5293, 0.25, 0.4979, 0.25, 0.4979, 0.9576, 0.5293, 0.9576, 0.5293, 1.0, 0.4979, 1.0, 0.4979, 0.3544, 0.5293, 0.3544, 0.5293, 0.375, 0.4979, 0.375, 0.4979, 0.25, 0.5293, 0.25, 0.5293, 0.2924, 0.4979, 0.2924, 0.4979, 0.9415, 0.5293, 0.9415, 0.5293, 0.9576, 0.4979, 0.9576, 0.4979, 0.32, 0.5293, 0.32, 0.5293, 0.3337, 0.4979, 0.3337, 0.5583, 0.1699, 0.5293, 0.1699, 0.5293, 0.1699, 0.5583, 0.1699, 0.4979, 0.0, 0.5293, 0.0, 0.5293, 0.08495, 0.4979, 0.08495, 0.4666, 0.0, 0.4979, 0.0, 0.4979, 0.08495, 0.4666, 0.08495, 0.4666, 0.32, 0.4979, 0.32, 0.4979, 0.3337, 0.4666, 0.3337, 0.4666, 0.9415, 0.4979, 0.9415, 0.4979, 0.9576, 0.4666, 0.9576, 0.4666, 0.25, 0.4979, 0.25, 0.4979, 0.2924, 0.4666, 0.2924, 0.4666, 0.3544, 0.4979, 0.3544, 0.4979, 0.375, 0.4666, 0.375, 0.4666, 0.9576, 0.4979, 0.9576, 0.4979, 1.0, 0.4666, 1.0, 0.4666, 0.1699, 0.4979, 0.1699, 0.4979, 0.25, 0.4666, 0.25, 0.4666, 0.1462, 0.4979, 0.1462, 0.4979, 0.1699, 0.4666, 0.1699, 0.4666, 0.08495, 0.4979, 0.08495, 0.4979, 0.08495, 0.4666, 0.08495, 0.2087, 0.5801, 0.2294, 0.5801, 0.2294, 0.6038, 0.2087, 0.6038, 0.0, 0.0, 0.0, 0.0, 0.0, 0.0, 0.0, 0.0, 0.0, 0.0, 0.0, 0.0, 0.0, 0.0, 0.0, 0.0, 0.4666, 0.9163, 0.4979, 0.9163, 0.4979, 0.9163, 0.4666, 0.9163, 0.5293, 0.9163, 0.4979, 0.9163, 0.4979, 0.9163, 0.5293, 0.9163, 0.5293, 0.875, 0.4979, 0.875, 0.4979, 0.875, 0.5293, 0.875, 0.5293, 0.9163, 0.4979, 0.9163, 0.4979, 0.9163, 0.5293, 0.9163, 0.5293, 0.1699, 0.4979, 0.1699, 0.4979, 0.1699, 0.5293, 0.1699, 0.4666, 0.1067, 0.4979, 0.1067, 0.4979, 0.1462, 0.4666, 0.1462, 0.4666, 0.1699, 0.4666, 0.1462, 0.4666, 0.1462, 0.4666, 0.1699, 0.5583, 0.1067, 0.5583, 0.1462, 0.5583, 0.1462, 0.5583, 0.1067, 0.5293, 0.1067, 0.5583, 0.1067, 0.5583, 0.1462, 0.5293, 0.1462, 0.375, 0.1067, 0.4666, 0.1067, 0.4666, 0.1462, 0.375, 0.1462, 0.8326, 0.5801, 0.875, 0.5801, 0.875, 0.6038, 0.8326, 0.6038, 0.2294, 0.5801, 0.25, 0.5801, 0.25, 0.6038, 0.2294, 0.6038, 0.125, 0.5801, 0.1674, 0.5801, 0.1674, 0.6038, 0.125, 0.6038, 0.8165, 0.5801, 0.8326, 0.5801, 0.8326, 0.6038, 0.8165, 0.6038, 0.7706, 0.5801, 0.7913, 0.5801, 0.7913, 0.6038, 0.7706, 0.6038, 0.195, 0.5801, 0.2087, 0.5801, 0.2087, 0.6038, 0.195, 0.6038, 0.5583, 0.1067, 0.625, 0.1067, 0.625, 0.1462, 0.5583, 0.1462, 0.5583, 0.08495, 0.625, 0.08495, 0.625, 0.1067, 0.5583, 0.1067, 0.375, 0.08495, 0.4666, 0.08495, 0.4666, 0.1067, 0.375, 0.1067, 0.5293, 0.08495, 0.5583, 0.08495, 0.5583, 0.1067, 0.5293, 0.1067, 0.5583, 0.08495, 0.5583, 0.1067, 0.5583, 0.1067, 0.5583, 0.08495, 0.4979, 0.08495, 0.5293, 0.08495, 0.5293, 0.1067, 0.4979, 0.1067, 0.4666, 0.08495, 0.4979, 0.08495, 0.4979, 0.1067, 0.4666, 0.1067, 0.4666, 0.1462, 0.4666, 0.1067, 0.4666, 0.1067, 0.4666, 0.1462, 0.8326, 0.6038, 0.875, 0.6038, 0.875, 0.6433, 0.8326, 0.6433, 0.2294, 0.6038, 0.25, 0.6038, 0.25, 0.6433, 0.2294, 0.6433, 0.125, 0.6038, 0.1674, 0.6038, 0.1674, 0.6433, 0.125, 0.6433, 0.8165, 0.6038, 0.8326, 0.6038, 0.8326, 0.6433, 0.8165, 0.6433, 0.195, 0.6038, 0.2087, 0.6038, 0.2087, 0.6433, 0.195, 0.6433, 0.1674, 0.6038, 0.1835, 0.6038, 0.1835, 0.6433, 0.1674, 0.6433, 0.1674, 0.5801, 0.1835, 0.5801, 0.1835, 0.6038, 0.1674, 0.6038, 0.805, 0.5801, 0.8165, 0.5801, 0.8165, 0.6038, 0.805, 0.6038, 0.4666, 0.93, 0.4979, 0.93, 0.4979, 0.9415, 0.4666, 0.9415, 0.4666, 0.2924, 0.4979, 0.2924, 0.4979, 0.3085, 0.4666, 0.3085, 0.4979, 0.2924, 0.5293, 0.2924, 0.5293, 0.3085, 0.4979, 0.3085, 0.4979, 0.93, 0.5293, 0.93, 0.5293, 0.9415, 0.4979, 0.9415, 0.375, 0.2924, 0.4666, 0.2924, 0.4666, 0.3085, 0.375, 0.3085, 0.375, 0.93, 0.4666, 0.93, 0.4666, 0.9415, 0.375, 0.9415, 0.5293, 0.93, 0.5583, 0.93, 0.5583, 0.9415, 0.5293, 0.9415, 0.5293, 0.2924, 0.5583, 0.2924, 0.5583, 0.3085, 0.5293, 0.3085, 0.805, 0.6433, 0.8165, 0.6433, 0.8165, 0.665, 0.805, 0.665, 0.1674, 0.6433, 0.1835, 0.6433, 0.1835, 0.665, 0.1674, 0.665, 0.805, 0.5, 0.8165, 0.5, 0.8165, 0.5801, 0.805, 0.5801, 0.1674, 0.665, 0.1835, 0.665, 0.1835, 0.75, 0.1674, 0.75, 0.5583, 0.2924, 0.625, 0.2924, 0.625, 0.3085, 0.5583, 0.3085, 0.5583, 0.93, 0.625, 0.93, 0.625, 0.9415, 0.5583, 0.9415, 0.805, 0.665, 0.8165, 0.665, 0.8165, 0.75, 0.805, 0.75, 0.7913, 0.665, 0.805, 0.665, 0.805, 0.75, 0.7913, 0.75, 0.5583, 0.9163, 0.625, 0.9163, 0.625, 0.93, 0.5583, 0.93, 0.7913, 0.5, 0.805, 0.5, 0.805, 0.5801, 0.7913, 0.5801, 0.7913, 0.6433, 0.805, 0.6433, 0.805, 0.665, 0.7913, 0.665, 0.5293, 0.9163, 0.5583, 0.9163, 0.5583, 0.93, 0.5293, 0.93, 0.375, 0.9163, 0.4666, 0.9163, 0.4666, 0.93, 0.375, 0.93, 0.4979, 0.9163, 0.5293, 0.9163, 0.5293, 0.93, 0.4979, 0.93, 0.4666, 0.9163, 0.4979, 0.9163, 0.4979, 0.93, 0.4666, 0.93, 0.7913, 0.5801, 0.805, 0.5801, 0.805, 0.6038, 0.7913, 0.6038, 0.7913, 0.6038, 0.805, 0.6038, 0.805, 0.6433, 0.7913, 0.6433, 0.1835, 0.6038, 0.195, 0.6038, 0.195, 0.6433, 0.1835, 0.6433, 0.1835, 0.5801, 0.195, 0.5801, 0.195, 0.6038, 0.1835, 0.6038, 0.4979, 0.3085, 0.5293, 0.3085, 0.5293, 0.32, 0.4979, 0.32, 0.5293, 0.3085, 0.5583, 0.3085, 0.5583, 0.32, 0.5293, 0.32, 0.1835, 0.6433, 0.195, 0.6433, 0.195, 0.665, 0.1835, 0.665, 0.1835, 0.665, 0.195, 0.665, 0.195, 0.75, 0.1835, 0.75, 0.5583, 0.3085, 0.625, 0.3085, 0.625, 0.32, 0.5583, 0.32, 0.5583, 0.1699, 0.5583, 0.25, 0.625, 0.25, 0.625, 0.1699, 0.5583, 0.9576, 0.5583, 1.0, 0.625, 1.0, 0.625, 0.9576, 0.2087, 0.665, 0.2087, 0.75, 0.25, 0.75, 0.25, 0.665, 0.5583, 0.3337, 0.5583, 0.375, 0.625, 0.375, 0.625, 0.3337, 0.5583, 0.25, 0.5583, 0.2924, 0.625, 0.2924, 0.625, 0.25, 0.125, 0.665, 0.125, 0.75, 0.1674, 0.75, 0.1674, 0.665, 0.8165, 0.665, 0.8165, 0.75, 0.8326, 0.75, 0.8326, 0.665, 0.75, 0.665, 0.75, 0.75, 0.7913, 0.75, 0.7913, 0.665, 0.5583, 0.32, 0.5583, 0.3337, 0.625, 0.3337, 0.625, 0.32, 0.195, 0.665, 0.195, 0.75, 0.2087, 0.75, 0.2087, 0.665, 0.195, 0.5, 0.195, 0.5801, 0.2087, 0.5801, 0.2087, 0.5, 0.75, 0.5, 0.75, 0.5801, 0.7913, 0.5801, 0.7913, 0.5, 0.8165, 0.5, 0.8165, 0.5801, 0.8326, 0.5801, 0.8326, 0.5, 0.125, 0.5, 0.125, 0.5801, 0.1674, 0.5801, 0.1674, 0.5, 0.2087, 0.5, 0.2087, 0.5801, 0.25, 0.5801, 0.25, 0.5, 0.5583, 0.1462, 0.5583, 0.1699, 0.625, 0.1699, 0.625, 0.1462, 0.5583, 0.0, 0.5583, 0.08495, 0.625, 0.08495, 0.625, 0.0, 0.195, 0.6433, 0.195, 0.665, 0.2087, 0.665, 0.2087, 0.6433, 0.8165, 0.6433, 0.8165, 0.665, 0.8326, 0.665, 0.8326, 0.6433, 0.125, 0.6433, 0.125, 0.665, 0.1674, 0.665, 0.1674, 0.6433, 0.2087, 0.6433, 0.2087, 0.665, 0.25, 0.665, 0.25, 0.6433, 0.8326, 0.6433, 0.8326, 0.665, 0.875, 0.665, 0.875, 0.6433, 0.5293, 0.0, 0.5293, 0.08495, 0.5583, 0.08495, 0.5583, 0.0, 0.4979, 0.1699, 0.4979, 0.1699, 0.4666, 0.1699, 0.4666, 0.1699, 0.5293, 0.32, 0.5293, 0.3337, 0.5583, 0.3337, 0.5583, 0.32, 0.5583, 0.875, 0.5583, 0.875, 0.5583, 0.9163, 0.5583, 0.9163, 0.5293, 0.9415, 0.5293, 0.9576, 0.5583, 0.9576, 0.5583, 0.9415, 0.5293, 0.3337, 0.5293, 0.375, 0.5583, 0.375, 0.5583, 0.3337, 0.5293, 0.9576, 0.5293, 1.0, 0.5583, 1.0, 0.5583, 0.9576, 0.5293, 0.1699, 0.5293, 0.25, 0.5583, 0.25, 0.5583, 0.1699, 0.375, 0.1699, 0.375, 0.25, 0.4666, 0.25, 0.4666, 0.1699, 0.375, 0.9576, 0.375, 1.0, 0.4666, 1.0, 0.4666, 0.9576, 0.375, 0.3337, 0.375, 0.375, 0.4666, 0.375, 0.4666, 0.3337, 0.375, 0.25, 0.375, 0.2924, 0.4666, 0.2924, 0.4666, 0.25, 0.375, 0.875, 0.375, 0.9163, 0.4666, 0.9163, 0.4666, 0.875, 0.375, 0.32, 0.375, 0.3337, 0.4666, 0.3337, 0.4666, 0.32, 0.375, 0.1462, 0.375, 0.1699, 0.4666, 0.1699, 0.4666, 0.1462, 0.375, 0.0, 0.375, 0.08495, 0.4666, 0.08495, 0.4666, 0.0, 0.5293, 0.1462, 0.5293, 0.1699, 0.5583, 0.1699, 0.5583, 0.1462, 0.5583, 0.1462, 0.5583, 0.1462, 0.5583, 0.1699, 0.5583, 0.1699, 0.5293, 0.08495, 0.5293, 0.08495, 0.5583, 0.08495, 0.5583, 0.08495, 0.4666, 0.1067, 0.4666, 0.1067, 0.4666, 0.08495, 0.4666, 0.08495, 0.75, 0.5801, 0.7706, 0.5801, 0.7706, 0.6038, 0.75, 0.6038, 0.4979, 0.9163, 0.4979, 0.9163, 0.4666, 0.9163, 0.4666, 0.9163, 0.0, 0.0, 0.0, 0.0, 0.0, 0.0, 0.0, 0.0, 0.4666, 0.9163, 0.4666, 0.9163, 0.4666, 0.875, 0.4666, 0.875, 0.0, 0.0, 0.0, 0.0, 0.0, 0.0, 0.0, 0.0, 0.4666, 0.875, 0.4666, 0.875, 0.4666, 0.875, 0.4666, 0.875, 0.5583, 0.875, 0.5583, 0.875, 0.5583, 0.875, 0.5583, 0.875, 0.4979, 0.875, 0.4979, 0.875, 0.4666, 0.875, 0.4666, 0.875, 0.4979, 0.9163, 0.4979, 0.9163, 0.4666, 0.9163, 0.4666, 0.9163, 0.4666, 0.9163, 0.4666, 0.9163, 0.4666, 0.9163, 0.4666, 0.9163, 0.5583, 0.9163, 0.5583, 0.9163, 0.5583, 0.9163, 0.5583, 0.9163, 0.5293, 0.9163, 0.5293, 0.9163, 0.5583, 0.9163, 0.5583, 0.9163, 0.4979, 0.9163, 0.4979, 0.9163, 0.5293, 0.9163, 0.5293, 0.9163, 0.5583, 0.9163, 0.5583, 0.9163, 0.5293, 0.9163, 0.5293, 0.9163, 0.5583, 0.875, 0.5583, 0.875, 0.5293, 0.875, 0.5293, 0.875, 0.0, 0.0, 0.0, 0.0, 0.0, 0.0, 0.0, 0.0, 0.0, 0.0, 0.0, 0.0, 0.0, 0.0, 0.0, 0.0, 0.5583, 0.9163, 0.5583, 0.9163, 0.5293, 0.9163, 0.5293, 0.9163, 0.2087, 0.6038, 0.2294, 0.6038, 0.2294, 0.6433, 0.2087, 0.6433, 0.4979, 0.08495, 0.4979, 0.08495, 0.5293, 0.08495, 0.5293, 0.08495, 0.4979, 0.1462, 0.4979, 0.1699, 0.5293, 0.1699, 0.5293, 0.1462, 0.4979, 0.1699, 0.4979, 0.25, 0.5293, 0.25, 0.5293, 0.1699, 0.4979, 0.9576, 0.4979, 1.0, 0.5293, 1.0, 0.5293, 0.9576, 0.4979, 0.3337, 0.4979, 0.375, 0.5293, 0.375, 0.5293, 0.3337, 0.4979, 0.25, 0.4979, 0.2924, 0.5293, 0.2924, 0.5293, 0.25, 0.4979, 0.9415, 0.4979, 0.9576, 0.5293, 0.9576, 0.5293, 0.9415, 0.4979, 0.32, 0.4979, 0.3337, 0.5293, 0.3337, 0.5293, 0.32, 0.5583, 0.1699, 0.5583, 0.1699, 0.5293, 0.1699, 0.5293, 0.1699, 0.4979, 0.0, 0.4979, 0.08495, 0.5293, 0.08495, 0.5293, 0.0, 0.4666, 0.0, 0.4666, 0.08495, 0.4979, 0.08495, 0.4979, 0.0, 0.4666, 0.32, 0.4666, 0.3337, 0.4979, 0.3337, 0.4979, 0.32, 0.4666, 0.9415, 0.4666, 0.9576, 0.4979, 0.9576, 0.4979, 0.9415, 0.4666, 0.25, 0.4666, 0.2924, 0.4979, 0.2924, 0.4979, 0.25, 0.4666, 0.3337, 0.4666, 0.375, 0.4979, 0.375, 0.4979, 0.3337, 0.4666, 0.9576, 0.4666, 1.0, 0.4979, 1.0, 0.4979, 0.9576, 0.4666, 0.1699, 0.4666, 0.25, 0.4979, 0.25, 0.4979, 0.1699, 0.4666, 0.1462, 0.4666, 0.1699, 0.4979, 0.1699, 0.4979, 0.1462, 0.4666, 0.08495, 0.4666, 0.08495, 0.4979, 0.08495, 0.4979, 0.08495, 0.75, 0.6038, 0.7706, 0.6038, 0.7706, 0.6433, 0.75, 0.6433, 0.0, 0.0, 0.0, 0.0, 0.0, 0.0, 0.0, 0.0, 0.0, 0.0, 0.0, 0.0, 0.0, 0.0, 0.0, 0.0, 0.4666, 0.9163, 0.4666, 0.9163, 0.4979, 0.9163, 0.4979, 0.9163, 0.5293, 0.9163, 0.5293, 0.9163, 0.4979, 0.9163, 0.4979, 0.9163, 0.5293, 0.875, 0.5293, 0.875, 0.4979, 0.875, 0.4979, 0.875, 0.5293, 0.9163, 0.5293, 0.9163, 0.4979, 0.9163, 0.4979, 0.9163, 0.5293, 0.1699, 0.5293, 0.1699, 0.4979, 0.1699, 0.4979, 0.1699, 0.4666, 0.1067, 0.4666, 0.1462, 0.4979, 0.1462, 0.4979, 0.1067, 0.4666, 0.1699, 0.4666, 0.1699, 0.4666, 0.1462, 0.4666, 0.1462, 0.5583, 0.1067, 0.5583, 0.1067, 0.5583, 0.1462, 0.5583, 0.1462, 0.5293, 0.1067, 0.5293, 0.1462, 0.5583, 0.1462, 0.5583, 0.1067, 0.375, 0.1067, 0.375, 0.1462, 0.4666, 0.1462, 0.4666, 0.1067, 0.8326, 0.5801, 0.8326, 0.6038, 0.875, 0.6038, 0.875, 0.5801, 0.2087, 0.5801, 0.2087, 0.6038, 0.25, 0.6038, 0.25, 0.5801, 0.125, 0.5801, 0.125, 0.6038, 0.1674, 0.6038, 0.1674, 0.5801, 0.8165, 0.5801, 0.8165, 0.6038, 0.8326, 0.6038, 0.8326, 0.5801, 0.75, 0.5801, 0.75, 0.6038, 0.7913, 0.6038, 0.7913, 0.5801, 0.195, 0.5801, 0.195, 0.6038, 0.2087, 0.6038, 0.2087, 0.5801, 0.5583, 0.1067, 0.5583, 0.1462, 0.625, 0.1462, 0.625, 0.1067, 0.5583, 0.08495, 0.5583, 0.1067, 0.625, 0.1067, 0.625, 0.08495, 0.375, 0.08495, 0.375, 0.1067, 0.4666, 0.1067, 0.4666, 0.08495, 0.5293, 0.08495, 0.5293, 0.1067, 0.5583, 0.1067, 0.5583, 0.08495, 0.5583, 0.08495, 0.5583, 0.08495, 0.5583, 0.1067, 0.5583, 0.1067, 0.4979, 0.08495, 0.4979, 0.1067, 0.5293, 0.1067, 0.5293, 0.08495, 0.4666, 0.08495, 0.4666, 0.1067, 0.4979, 0.1067, 0.4979, 0.08495, 0.4666, 0.1462, 0.4666, 0.1462, 0.4666, 0.1067, 0.4666, 0.1067, 0.8326, 0.6038, 0.8326, 0.6433, 0.875, 0.6433, 0.875, 0.6038, 0.2087, 0.6038, 0.2087, 0.6433, 0.25, 0.6433, 0.25, 0.6038, 0.125, 0.6038, 0.125, 0.6433, 0.1674, 0.6433, 0.1674, 0.6038, 0.8165, 0.6038, 0.8165, 0.6433, 0.8326, 0.6433, 0.8326, 0.6038, 0.75, 0.6038, 0.75, 0.6433, 0.7913, 0.6433, 0.7913, 0.6038, 0.195, 0.6038, 0.195, 0.6433, 0.2087, 0.6433, 0.2087, 0.6038, 0.1674, 0.6038, 0.1674, 0.6433, 0.1835, 0.6433, 0.1835, 0.6038, 0.1674, 0.5801, 0.1674, 0.6038, 0.1835, 0.6038, 0.1835, 0.5801, 0.805, 0.5801, 0.805, 0.6038, 0.8165, 0.6038, 0.8165, 0.5801, 0.4666, 0.2924, 0.4666, 0.3085, 0.4979, 0.3085, 0.4979, 0.2924, 0.4979, 0.2924, 0.4979, 0.3085, 0.5293, 0.3085, 0.5293, 0.2924, 0.4979, 0.93, 0.4979, 0.9415, 0.5293, 0.9415, 0.5293, 0.93, 0.375, 0.2924, 0.375, 0.3085, 0.4666, 0.3085, 0.4666, 0.2924, 0.375, 0.93, 0.375, 0.9415, 0.4666, 0.9415, 0.4666, 0.93, 0.5293, 0.93, 0.5293, 0.9415, 0.5583, 0.9415, 0.5583, 0.93, 0.5293, 0.2924, 0.5293, 0.3085, 0.5583, 0.3085, 0.5583, 0.2924, 0.805, 0.6433, 0.805, 0.665, 0.8165, 0.665, 0.8165, 0.6433, 0.1674, 0.6433, 0.1674, 0.665, 0.1835, 0.665, 0.1835, 0.6433, 0.805, 0.5, 0.805, 0.5801, 0.8165, 0.5801, 0.8165, 0.5, 0.1674, 0.5, 0.1674, 0.5801, 0.1835, 0.5801, 0.1835, 0.5, 0.1674, 0.665, 0.1674, 0.75, 0.1835, 0.75, 0.1835, 0.665, 0.5583, 0.2924, 0.5583, 0.3085, 0.625, 0.3085, 0.625, 0.2924, 0.5583, 0.93, 0.5583, 0.9415, 0.625, 0.9415, 0.625, 0.93, 0.805, 0.665, 0.805, 0.75, 0.8165, 0.75, 0.8165, 0.665, 0.7913, 0.665, 0.7913, 0.75, 0.805, 0.75, 0.805, 0.665, 0.5583, 0.9163, 0.5583, 0.93, 0.625, 0.93, 0.625, 0.9163, 0.7913, 0.5, 0.7913, 0.5801, 0.805, 0.5801, 0.805, 0.5, 0.7913, 0.6433, 0.7913, 0.665, 0.805, 0.665, 0.805, 0.6433, 0.375, 0.9163, 0.375, 0.93, 0.4666, 0.93, 0.4666, 0.9163, 0.4979, 0.9163, 0.4979, 0.93, 0.5293, 0.93, 0.5293, 0.9163, 0.4666, 0.9163, 0.4666, 0.93, 0.4979, 0.93, 0.4979, 0.9163, 0.7913, 0.5801, 0.7913, 0.6038, 0.805, 0.6038, 0.805, 0.5801, 0.7913, 0.6038, 0.7913, 0.6433, 0.805, 0.6433, 0.805, 0.6038, 0.1835, 0.6038, 0.1835, 0.6433, 0.195, 0.6433, 0.195, 0.6038, 0.1835, 0.5801, 0.1835, 0.6038, 0.195, 0.6038, 0.195, 0.5801, 0.4666, 0.3085, 0.4666, 0.32, 0.4979, 0.32, 0.4979, 0.3085, 0.375, 0.3085, 0.375, 0.32, 0.4666, 0.32, 0.4666, 0.3085, 0.5293, 0.3085, 0.5293, 0.32, 0.5583, 0.32, 0.5583, 0.3085, 0.1835, 0.6433, 0.1835, 0.665, 0.195, 0.665, 0.195, 0.6433, 0.1835, 0.5, 0.1835, 0.5801, 0.195, 0.5801, 0.195, 0.5, 0.1835, 0.665, 0.1835, 0.75, 0.195, 0.75, 0.195, 0.665, 0.5583, 0.3085, 0.5583, 0.32, 0.625, 0.32, 0.625, 0.3085, 0.5659, 0.6869, 0.625, 0.6869, 0.625, 0.75, 0.5659, 0.75, 0.3158, 0.6869, 0.375, 0.6869, 0.375, 0.75, 0.3158, 0.75, 0.625, 0.3089, 0.625, 0.25, 0.625, 0.25, 0.625, 0.3089, 0.625, 0.5736, 0.625, 0.5, 0.625, 0.5, 0.625, 0.5736, 0.625, 0.06314, 0.625, 0.0, 0.625, 0.0, 0.625, 0.06314, 0.625, 0.8092, 0.625, 0.75, 0.625, 0.75, 0.625, 0.8092, 0.625, 0.8092, 0.625, 0.75, 0.625, 0.75, 0.625, 0.8092, 0.625, 0.06314, 0.625, 0.0, 0.625, 0.0, 0.625, 0.06314, 0.625, 0.8092, 0.625, 0.75, 0.625, 0.75, 0.625, 0.8092, 0.8161, 0.6869, 0.875, 0.6869, 0.875, 0.75, 0.8161, 0.75, 0.625, 0.3089, 0.625, 0.25, 0.625, 0.25, 0.625, 0.3089, 0.625, 0.5736, 0.625, 0.5, 0.625, 0.5, 0.625, 0.5736, 0.625, 0.06314, 0.625, 0.0, 0.625, 0.0, 0.625, 0.06314, 0.625, 0.5, 0.625, 0.4408, 0.625, 0.4408, 0.625, 0.5, 0.625, 0.6869, 0.6842, 0.6869, 0.6842, 0.75, 0.625, 0.75, 0.625, 0.5, 0.625, 0.4408, 0.625, 0.4408, 0.625, 0.5, 0.625, 0.8497, 0.625, 0.8092, 0.625, 0.8092, 0.625, 0.8497, 0.625, 0.8497, 0.625, 0.8092, 0.625, 0.8092, 0.625, 0.8497, 0.625, 0.5, 0.625, 0.4408, 0.625, 0.4408, 0.625, 0.5, 0.2753, 0.6869, 0.3158, 0.6869, 0.3158, 0.75, 0.2753, 0.75, 0.5659, 0.4003, 0.625, 0.4003, 0.625, 0.4408, 0.5659, 0.4408, 0.5659, 0.25, 0.625, 0.25, 0.625, 0.3089, 0.5659, 0.3089, 0.625, 1.0, 0.625, 0.9411, 0.625, 0.9411, 0.625, 1.0, 0.625, 1.0, 0.625, 0.9411, 0.625, 0.9411, 0.625, 1.0, 0.625, 0.3483, 0.625, 0.3089, 0.625, 0.3089, 0.625, 0.3483, 0.7767, 0.6869, 0.8161, 0.6869, 0.8161, 0.75, 0.7767, 0.75, 0.625, 0.3483, 0.625, 0.3089, 0.625, 0.3089, 0.625, 0.3483, 0.625, 0.3483, 0.625, 0.3089, 0.625, 0.3089, 0.625, 0.3483, 0.5659, 0.9017, 0.625, 0.9017, 0.625, 0.9411, 0.5659, 0.9411, 0.7767, 0.5, 0.8161, 0.5, 0.8161, 0.5736, 0.7767, 0.5736, 0.125, 0.5, 0.1839, 0.5, 0.1839, 0.5736, 0.125, 0.5736, 0.2753, 0.5, 0.3158, 0.5, 0.3158, 0.5736, 0.2753, 0.5736, 0.625, 0.5, 0.6842, 0.5, 0.6842, 0.5736, 0.625, 0.5736, 0.625, 0.25, 0.625, 0.1764, 0.625, 0.1764, 0.625, 0.25, 0.625, 0.6018, 0.625, 0.5736, 0.625, 0.5736, 0.625, 0.6018, 0.8161, 0.5, 0.875, 0.5, 0.875, 0.5736, 0.8161, 0.5736, 0.625, 0.25, 0.625, 0.1764, 0.625, 0.1764, 0.625, 0.25, 0.625, 0.25, 0.625, 0.1764, 0.625, 0.1764, 0.625, 0.25, 0.625, 0.6018, 0.625, 0.5736, 0.625, 0.5736, 0.625, 0.6018, 0.5659, 0.1482, 0.625, 0.1482, 0.625, 0.1764, 0.5659, 0.1764, 0.5659, 0.0, 0.625, 0.0, 0.625, 0.06314, 0.5659, 0.06314, 0.625, 0.75, 0.625, 0.6869, 0.625, 0.6869, 0.625, 0.75, 0.625, 0.75, 0.625, 0.6869, 0.625, 0.6869, 0.625, 0.75, 0.625, 0.75, 0.625, 0.6869, 0.625, 0.6869, 0.625, 0.75, 0.7767, 0.6563, 0.8161, 0.6563, 0.8161, 0.6869, 0.7767, 0.6869, 0.125, 0.6563, 0.1839, 0.6563, 0.1839, 0.6869, 0.125, 0.6869, 0.625, 0.6563, 0.6842, 0.6563, 0.6842, 0.6869, 0.625, 0.6869, 0.625, 0.09373, 0.625, 0.06314, 0.625, 0.06314, 0.625, 0.09373, 0.8161, 0.6563, 0.875, 0.6563, 0.875, 0.6869, 0.8161, 0.6869, 0.625, 0.09373, 0.625, 0.06314, 0.625, 0.06314, 0.625, 0.09373, 0.625, 0.09373, 0.625, 0.06314, 0.625, 0.06314, 0.625, 0.09373, 0.3158, 0.6563, 0.375, 0.6563, 0.375, 0.6869, 0.3158, 0.6869, 0.5659, 0.6563, 0.625, 0.6563, 0.625, 0.6869, 0.5659, 0.6869, 0.2233, 0.6563, 0.2753, 0.6563, 0.2753, 0.6869, 0.2233, 0.6869, 0.6842, 0.6563, 0.7247, 0.6563, 0.7247, 0.6869, 0.6842, 0.6869, 0.6842, 0.5, 0.7247, 0.5, 0.7247, 0.5736, 0.6842, 0.5736, 0.5659, 0.8092, 0.625, 0.8092, 0.625, 0.8497, 0.5659, 0.8497, 0.625, 0.4408, 0.625, 0.4003, 0.625, 0.4003, 0.625, 0.4408, 0.625, 0.4408, 0.625, 0.4003, 0.625, 0.4003, 0.625, 0.4408, 0.6842, 0.6869, 0.7247, 0.6869, 0.7247, 0.75, 0.6842, 0.75, 0.625, 0.4408, 0.625, 0.4003, 0.625, 0.4003, 0.625, 0.4408, 0.5659, 0.3483, 0.625, 0.3483, 0.625, 0.4003, 0.5659, 0.4003, 0.625, 0.9017, 0.625, 0.8497, 0.625, 0.8497, 0.625, 0.9017, 0.625, 0.9017, 0.625, 0.8497, 0.625, 0.8497, 0.625, 0.9017, 0.625, 0.9017, 0.625, 0.8497, 0.625, 0.8497, 0.625, 0.9017, 0.625, 0.9411, 0.625, 0.9017, 0.625, 0.9017, 0.625, 0.9411, 0.625, 0.9411, 0.625, 0.9017, 0.625, 0.9017, 0.625, 0.9411, 0.625, 0.9411, 0.625, 0.9017, 0.625, 0.9017, 0.625, 0.9411, 0.1839, 0.6869, 0.2233, 0.6869, 0.2233, 0.75, 0.1839, 0.75, 0.5659, 0.3089, 0.625, 0.3089, 0.625, 0.3483, 0.5659, 0.3483, 0.1839, 0.5, 0.2233, 0.5, 0.2233, 0.5736, 0.1839, 0.5736, 0.2753, 0.6018, 0.2753, 0.5736, 0.2753, 0.5736, 0.2753, 0.6018, 0.7247, 0.6563, 0.7767, 0.6563, 0.7767, 0.6869, 0.7247, 0.6869, 0.7247, 0.5, 0.7767, 0.5, 0.7767, 0.5736, 0.7247, 0.5736, 0.5659, 0.8497, 0.625, 0.8497, 0.625, 0.9017, 0.5659, 0.9017, 0.625, 0.4003, 0.625, 0.3483, 0.625, 0.3483, 0.625, 0.4003, 0.625, 0.4003, 0.625, 0.3483, 0.625, 0.3483, 0.625, 0.4003, 0.7247, 0.6869, 0.7767, 0.6869, 0.7767, 0.75, 0.7247, 0.75, 0.1839, 0.6018, 0.1839, 0.5736, 0.1839, 0.5736, 0.1839, 0.6018, 0.2753, 0.5736, 0.3158, 0.5736, 0.3158, 0.5736, 0.2753, 0.5736, 0.1839, 0.6018, 0.1839, 0.5736, 0.1839, 0.5736, 0.1839, 0.6018, 0.2233, 0.6563, 0.2233, 0.6869, 0.2233, 0.6869, 0.2233, 0.6563, 0.1839, 0.5736, 0.2233, 0.5736, 0.2233, 0.5736, 0.1839, 0.5736, 0.3158, 0.6869, 0.2753, 0.6869, 0.2753, 0.6869, 0.3158, 0.6869, 0.2753, 0.5736, 0.3158, 0.5736, 0.3158, 0.5736, 0.2753, 0.5736, 0.3158, 0.6563, 0.3158, 0.6869, 0.3158, 0.6869, 0.3158, 0.6563, 0.2753, 0.5736, 0.3158, 0.5736, 0.3158, 0.5736, 0.2753, 0.5736, 0.2753, 0.6018, 0.2753, 0.5736, 0.2753, 0.5736, 0.2753, 0.6018, 0.1839, 0.5736, 0.2233, 0.5736, 0.2233, 0.5736, 0.1839, 0.5736, 0.2233, 0.6563, 0.2233, 0.6869, 0.2233, 0.6869, 0.2233, 0.6563, 0.2233, 0.6869, 0.1839, 0.6869, 0.1839, 0.6869, 0.2233, 0.6869, 0.2753, 0.6018, 0.2753, 0.5736, 0.2753, 0.5736, 0.2753, 0.6018, 0.1839, 0.6018, 0.1839, 0.5736, 0.1839, 0.5736, 0.1839, 0.6018, 0.1839, 0.5736, 0.2233, 0.5736, 0.2233, 0.5736, 0.1839, 0.5736, 0.2233, 0.6563, 0.2233, 0.6869, 0.2233, 0.6869, 0.2233, 0.6563, 0.3158, 0.6869, 0.2753, 0.6869, 0.2753, 0.6869, 0.3158, 0.6869, 0.2233, 0.6869, 0.1839, 0.6869, 0.1839, 0.6869, 0.2233, 0.6869, 0.3158, 0.6563, 0.3158, 0.6869, 0.3158, 0.6869, 0.3158, 0.6563, 0.5226, 0.8497, 0.5659, 0.8497, 0.5659, 0.9017, 0.5226, 0.9017, 0.5226, 0.3089, 0.5659, 0.3089, 0.5659, 0.3483, 0.5226, 0.3483, 0.5226, 0.3483, 0.5659, 0.3483, 0.5659, 0.4003, 0.5226, 0.4003, 0.5659, 0.6563, 0.5659, 0.6869, 0.5659, 0.6869, 0.5659, 0.6563, 0.5226, 0.0, 0.5659, 0.0, 0.5659, 0.06314, 0.5226, 0.06314, 0.5659, 0.1482, 0.5659, 0.1764, 0.5659, 0.1764, 0.5659, 0.1482, 0.5226, 0.5, 0.5659, 0.5, 0.5659, 0.5736, 0.5226, 0.5736, 0.5226, 0.9017, 0.5659, 0.9017, 0.5659, 0.9411, 0.5226, 0.9411, 0.5226, 0.25, 0.5659, 0.25, 0.5659, 0.3089, 0.5226, 0.3089, 0.5226, 0.9411, 0.5659, 0.9411, 0.5659, 1.0, 0.5226, 1.0, 0.5226, 0.6869, 0.5659, 0.6869, 0.5659, 0.75, 0.5226, 0.75, 0.5226, 0.4408, 0.5659, 0.4408, 0.5659, 0.5, 0.5226, 0.5, 0.5226, 0.1764, 0.5659, 0.1764, 0.5659, 0.25, 0.5226, 0.25, 0.375, 0.1764, 0.5226, 0.1764, 0.5226, 0.25, 0.375, 0.25, 0.375, 0.9411, 0.5226, 0.9411, 0.5226, 1.0, 0.375, 1.0, 0.375, 0.75, 0.5226, 0.75, 0.5226, 0.8092, 0.375, 0.8092, 0.375, 0.4003, 0.5226, 0.4003, 0.5226, 0.4408, 0.375, 0.4408, 0.375, 0.1482, 0.5226, 0.1482, 0.5226, 0.1764, 0.375, 0.1764, 0.375, 0.6563, 0.5226, 0.6563, 0.5226, 0.6869, 0.375, 0.6869, 0.375, 0.8092, 0.5226, 0.8092, 0.5226, 0.8497, 0.375, 0.8497, 0.375, 0.3483, 0.5226, 0.3483, 0.5226, 0.4003, 0.375, 0.4003, 0.375, 0.8497, 0.5226, 0.8497, 0.5226, 0.9017, 0.375, 0.9017, 0.5226, 0.6563, 0.5659, 0.6563, 0.5659, 0.6869, 0.5226, 0.6869, 0.5659, 0.6869, 0.5226, 0.6869, 0.5226, 0.6869, 0.5659, 0.6869, 0.5226, 0.5736, 0.5659, 0.5736, 0.5659, 0.5736, 0.5226, 0.5736, 0.5226, 0.6018, 0.5226, 0.5736, 0.5226, 0.5736, 0.5226, 0.6018, 0.5226, 0.1482, 0.5659, 0.1482, 0.5659, 0.1764, 0.5226, 0.1764, 0.5659, 0.1764, 0.5226, 0.1764, 0.5226, 0.1764, 0.5659, 0.1764, 0.5226, 0.06314, 0.5659, 0.06314, 0.5659, 0.06314, 0.5226, 0.06314, 0.5226, 0.09373, 0.5226, 0.06314, 0.5226, 0.06314, 0.5226, 0.09373, 0.5226, 0.09373, 0.5226, 0.06314, 0.5226, 0.06314, 0.5226, 0.09373, 0.5226, 0.06314, 0.5659, 0.06314, 0.5659, 0.06314, 0.5226, 0.06314, 0.5659, 0.1482, 0.5659, 0.1764, 0.5659, 0.1764, 0.5659, 0.1482, 0.5226, 0.06314, 0.5226, 0.06314, 0.5226, 0.06314, 0.5226, 0.06314, 0.5226, 0.06314, 0.5659, 0.06314, 0.5659, 0.06314, 0.5226, 0.06314, 0.5659, 0.1764, 0.5226, 0.1764, 0.5226, 0.1764, 0.5659, 0.1764, 0.5226, 0.6018, 0.5226, 0.5736, 0.5226, 0.5736, 0.5226, 0.6018, 0.5226, 0.5736, 0.5659, 0.5736, 0.5659, 0.5736, 0.5226, 0.5736, 0.5659, 0.6869, 0.5226, 0.6869, 0.5226, 0.6869, 0.5659, 0.6869, 0.5659, 0.6563, 0.5659, 0.6869, 0.5659, 0.6869, 0.5659, 0.6563, 0.5226, 0.5736, 0.5659, 0.5736, 0.5659, 0.5736, 0.5226, 0.5736, 0.5659, 0.6869, 0.5226, 0.6869, 0.5226, 0.6869, 0.5659, 0.6869, 0.5659, 0.6563, 0.5659, 0.6869, 0.5659, 0.6869, 0.5659, 0.6563, 0.5226, 0.06314, 0.5226, 0.06314, 0.5226, 0.06314, 0.5226, 0.06314, 0.5226, 0.1482, 0.5226, 0.1764, 0.5226, 0.1764, 0.5226, 0.1482, 0.5226, 0.09373, 0.5226, 0.06314, 0.5226, 0.06314, 0.5226, 0.09373, 0.5226, 0.6018, 0.5226, 0.5736, 0.5226, 0.5736, 0.5226, 0.6018, 0.5226, 0.1764, 0.5226, 0.1764, 0.5226, 0.1764, 0.5226, 0.1764, 0.5226, 0.6869, 0.5226, 0.6563, 0.5226, 0.6563, 0.5226, 0.6869, 0.5226, 0.1482, 0.5226, 0.09373, 0.5226, 0.09373, 0.5226, 0.1482, 0.5226, 0.6018, 0.5226, 0.6563, 0.5226, 0.6563, 0.5226, 0.6018, 0.5226, 0.06314, 0.5226, 0.09373, 0.5226, 0.09373, 0.5226, 0.06314, 0.5659, 0.6018, 0.5659, 0.6563, 0.5659, 0.6563, 0.5659, 0.6018, 0.5659, 0.6018, 0.5659, 0.6563, 0.5659, 0.6563, 0.5659, 0.6018, 0.5226, 0.6869, 0.5226, 0.6563, 0.5226, 0.6563, 0.5226, 0.6869, 0.5659, 0.06314, 0.5659, 0.09373, 0.5659, 0.09373, 0.5659, 0.06314, 0.5659, 0.06314, 0.5659, 0.09373, 0.5659, 0.09373, 0.5659, 0.06314, 0.5226, 0.1482, 0.5226, 0.09373, 0.5226, 0.09373, 0.5226, 0.1482, 0.5226, 0.06314, 0.5659, 0.06314, 0.5659, 0.09373, 0.5226, 0.09373, 0.5226, 0.6869, 0.5226, 0.6563, 0.5226, 0.6563, 0.5226, 0.6869, 0.375, 0.06314, 0.5226, 0.06314, 0.5226, 0.09373, 0.375, 0.09373, 0.5659, 0.06314, 0.5659, 0.09373, 0.5659, 0.09373, 0.5659, 0.06314, 0.5659, 0.6018, 0.5659, 0.6563, 0.5659, 0.6563, 0.5659, 0.6018, 0.3158, 0.6018, 0.3158, 0.6563, 0.3158, 0.6563, 0.3158, 0.6018, 0.2233, 0.6018, 0.2233, 0.6563, 0.2233, 0.6563, 0.2233, 0.6018, 0.1839, 0.6869, 0.1839, 0.6563, 0.1839, 0.6563, 0.1839, 0.6869, 0.2753, 0.6869, 0.2753, 0.6563, 0.2753, 0.6563, 0.2753, 0.6869, 0.3158, 0.6018, 0.3158, 0.6563, 0.3158, 0.6563, 0.3158, 0.6018, 0.2233, 0.6018, 0.2233, 0.6563, 0.2233, 0.6563, 0.2233, 0.6018, 0.2753, 0.6869, 0.2753, 0.6563, 0.2753, 0.6563, 0.2753, 0.6869, 0.3158, 0.6018, 0.3158, 0.6563, 0.3158, 0.6563, 0.3158, 0.6018, 0.2233, 0.6018, 0.2233, 0.6563, 0.2233, 0.6563, 0.2233, 0.6018, 0.1839, 0.6869, 0.1839, 0.6563, 0.1839, 0.6563, 0.1839, 0.6869, 0.1839, 0.6869, 0.1839, 0.6563, 0.1839, 0.6563, 0.1839, 0.6869, 0.7247, 0.6018, 0.7767, 0.6018, 0.7767, 0.6563, 0.7247, 0.6563, 0.2753, 0.6869, 0.2753, 0.6563, 0.2753, 0.6563, 0.2753, 0.6869, 0.6842, 0.6018, 0.7247, 0.6018, 0.7247, 0.6563, 0.6842, 0.6563, 0.2233, 0.6018, 0.2753, 0.6018, 0.2753, 0.6563, 0.2233, 0.6563, 0.625, 0.1482, 0.625, 0.09373, 0.625, 0.09373, 0.625, 0.1482, 0.625, 0.1482, 0.625, 0.09373, 0.625, 0.09373, 0.625, 0.1482, 0.8161, 0.6018, 0.875, 0.6018, 0.875, 0.6563, 0.8161, 0.6563, 0.625, 0.1482, 0.625, 0.09373, 0.625, 0.09373, 0.625, 0.1482, 0.625, 0.6018, 0.6842, 0.6018, 0.6842, 0.6563, 0.625, 0.6563, 0.125, 0.6018, 0.1839, 0.6018, 0.1839, 0.6563, 0.125, 0.6563, 0.7767, 0.6018, 0.8161, 0.6018, 0.8161, 0.6563, 0.7767, 0.6563, 0.5659, 0.06314, 0.625, 0.06314, 0.625, 0.09373, 0.5659, 0.09373, 0.625, 0.6869, 0.625, 0.6563, 0.625, 0.6563, 0.625, 0.6869, 0.625, 0.6869, 0.625, 0.6563, 0.625, 0.6563, 0.625, 0.6869, 0.625, 0.6869, 0.625, 0.6563, 0.625, 0.6563, 0.625, 0.6869, 0.7767, 0.5736, 0.8161, 0.5736, 0.8161, 0.6018, 0.7767, 0.6018, 0.625, 0.5736, 0.6842, 0.5736, 0.6842, 0.6018, 0.625, 0.6018, 0.625, 0.1764, 0.625, 0.1482, 0.625, 0.1482, 0.625, 0.1764, 0.8161, 0.5736, 0.875, 0.5736, 0.875, 0.6018, 0.8161, 0.6018, 0.625, 0.1764, 0.625, 0.1482, 0.625, 0.1482, 0.625, 0.1764, 0.625, 0.1764, 0.625, 0.1482, 0.625, 0.1482, 0.625, 0.1764, 0.3158, 0.5736, 0.375, 0.5736, 0.375, 0.6018, 0.3158, 0.6018, 0.5659, 0.5736, 0.625, 0.5736, 0.625, 0.6018, 0.5659, 0.6018, 0.2233, 0.5736, 0.2753, 0.5736, 0.2753, 0.6018, 0.2233, 0.6018, 0.6842, 0.5736, 0.7247, 0.5736, 0.7247, 0.6018, 0.6842, 0.6018, 0.7247, 0.5736, 0.7767, 0.5736, 0.7767, 0.6018, 0.7247, 0.6018, 0.2233, 0.5736, 0.2233, 0.6018, 0.2233, 0.6018, 0.2233, 0.5736, 0.3158, 0.5736, 0.3158, 0.6018, 0.3158, 0.6018, 0.3158, 0.5736, 0.2233, 0.5736, 0.2233, 0.6018, 0.2233, 0.6018, 0.2233, 0.5736, 0.3158, 0.5736, 0.3158, 0.6018, 0.3158, 0.6018, 0.3158, 0.5736, 0.2233, 0.5736, 0.2233, 0.6018, 0.2233, 0.6018, 0.2233, 0.5736, 0.3158, 0.5736, 0.3158, 0.6018, 0.3158, 0.6018, 0.3158, 0.5736, 0.5659, 0.5736, 0.5659, 0.6018, 0.5659, 0.6018, 0.5659, 0.5736, 0.375, 0.5736, 0.5226, 0.5736, 0.5226, 0.6018, 0.375, 0.6018, 0.5226, 0.5736, 0.5659, 0.5736, 0.5659, 0.6018, 0.5226, 0.6018, 0.5226, 0.1764, 0.5226, 0.1482, 0.5226, 0.1482, 0.5226, 0.1764, 0.5226, 0.1764, 0.5226, 0.1482, 0.5226, 0.1482, 0.5226, 0.1764, 0.5659, 0.5736, 0.5659, 0.6018, 0.5659, 0.6018, 0.5659, 0.5736, 0.5659, 0.5736, 0.5659, 0.6018, 0.5659, 0.6018, 0.5659, 0.5736, 0.5226, 0.5736, 0.5226, 0.6018, 0.5226, 0.6018, 0.5226, 0.5736, 0.5226, 0.1764, 0.5226, 0.1482, 0.5226, 0.1482, 0.5226, 0.1764, 0.5226, 0.09373, 0.5226, 0.1482, 0.5226, 0.1482, 0.5226, 0.09373, 0.5659, 0.09373, 0.5659, 0.1482, 0.5659, 0.1482, 0.5659, 0.09373, 0.5226, 0.09373, 0.5659, 0.09373, 0.5659, 0.1482, 0.5226, 0.1482, 0.5226, 0.6563, 0.5226, 0.6018, 0.5226, 0.6018, 0.5226, 0.6563, 0.375, 0.09373, 0.5226, 0.09373, 0.5226, 0.1482, 0.375, 0.1482, 0.5659, 0.09373, 0.5659, 0.1482, 0.5659, 0.1482, 0.5659, 0.09373, 0.1839, 0.6563, 0.1839, 0.6018, 0.1839, 0.6018, 0.1839, 0.6563, 0.2753, 0.6563, 0.2753, 0.6018, 0.2753, 0.6018, 0.2753, 0.6563, 0.2753, 0.6563, 0.2753, 0.6018, 0.2753, 0.6018, 0.2753, 0.6563, 0.1839, 0.6563, 0.1839, 0.6018, 0.1839, 0.6018, 0.1839, 0.6563, 0.1839, 0.6563, 0.1839, 0.6018, 0.1839, 0.6018, 0.1839, 0.6563, 0.2753, 0.6563, 0.2753, 0.6018, 0.2753, 0.6018, 0.2753, 0.6563, 0.5659, 0.09373, 0.625, 0.09373, 0.625, 0.1482, 0.5659, 0.1482, 0.625, 0.6563, 0.625, 0.6018, 0.625, 0.6018, 0.625, 0.6563, 0.625, 0.6563, 0.625, 0.6018, 0.625, 0.6018, 0.625, 0.6563, 0.625, 0.6563, 0.625, 0.6018, 0.625, 0.6018, 0.625, 0.6563, 0.5226, 0.09373, 0.5226, 0.06314, 0.5226, 0.06314, 0.5226, 0.09373, 0.5226, 0.09373, 0.5226, 0.09373, 0.5226, 0.09373, 0.5226, 0.09373, 0.5226, 0.06314, 0.5226, 0.09373, 0.5226, 0.09373, 0.5226, 0.06314, 0.2087, 0.665, 0.2294, 0.665, 0.2294, 0.75, 0.2087, 0.75, 0.5583, 0.3337, 0.625, 0.3337, 0.625, 0.3544, 0.5583, 0.3544, 0.5583, 0.875, 0.625, 0.875, 0.625, 0.8956, 0.5583, 0.8956, 0.75, 0.665, 0.7706, 0.665, 0.7706, 0.75, 0.75, 0.75, 0.2087, 0.5, 0.2294, 0.5, 0.2294, 0.5801, 0.2087, 0.5801, 0.75, 0.6433, 0.7706, 0.6433, 0.7706, 0.665, 0.75, 0.665, 0.2087, 0.6433, 0.2294, 0.6433, 0.2294, 0.665, 0.2087, 0.665, 0.5583, 0.875, 0.5583, 0.8956, 0.5583, 0.8956, 0.5583, 0.875, 0.5293, 0.3337, 0.5583, 0.3337, 0.5583, 0.3544, 0.5293, 0.3544, 0.375, 0.875, 0.4666, 0.875, 0.4666, 0.8956, 0.375, 0.8956, 0.4666, 0.9163, 0.4666, 0.8956, 0.4666, 0.8956, 0.4666, 0.9163, 0.5293, 0.1067, 0.5293, 0.1462, 0.5293, 0.1462, 0.5293, 0.1067, 0.4979, 0.1067, 0.5293, 0.1067, 0.5293, 0.1462, 0.4979, 0.1462, 0.4979, 0.1067, 0.5293, 0.1067, 0.5293, 0.1067, 0.4979, 0.1067, 0.5293, 0.1462, 0.4979, 0.1462, 0.4979, 0.1462, 0.5293, 0.1462, 0.4979, 0.1462, 0.4979, 0.1067, 0.4979, 0.1067, 0.4979, 0.1462, 0.8165, 0.6433, 0.805, 0.6433, 0.805, 0.6433, 0.8165, 0.6433, 0.805, 0.6038, 0.8165, 0.6038, 0.8165, 0.6433, 0.805, 0.6433, 0.805, 0.6433, 0.805, 0.6038, 0.805, 0.6038, 0.805, 0.6433, 0.8165, 0.6038, 0.8165, 0.6433, 0.8165, 0.6433, 0.8165, 0.6038, 0.805, 0.6038, 0.8165, 0.6038, 0.8165, 0.6038, 0.805, 0.6038, 0.5293, 0.1067, 0.5293, 0.1067, 0.5293, 0.1462, 0.5293, 0.1462, 0.4979, 0.1067, 0.4979, 0.1462, 0.5293, 0.1462, 0.5293, 0.1067, 0.4979, 0.1067, 0.4979, 0.1067, 0.5293, 0.1067, 0.5293, 0.1067, 0.5293, 0.1462, 0.5293, 0.1462, 0.4979, 0.1462, 0.4979, 0.1462, 0.4979, 0.1462, 0.4979, 0.1462, 0.4979, 0.1067, 0.4979, 0.1067, 0.8165, 0.6433, 0.8165, 0.6433, 0.805, 0.6433, 0.805, 0.6433, 0.805, 0.6038, 0.805, 0.6433, 0.8165, 0.6433, 0.8165, 0.6038, 0.805, 0.6433, 0.805, 0.6433, 0.805, 0.6038, 0.805, 0.6038, 0.8165, 0.6038, 0.8165, 0.6038, 0.8165, 0.6433, 0.8165, 0.6433, 0.805, 0.6038, 0.805, 0.6038, 0.8165, 0.6038, 0.8165, 0.6038, 0.5226, 0.5736, 0.5226, 0.6018, 0.5226, 0.6018, 0.5226, 0.5736, 0.5226, 0.6869, 0.5226, 0.6869, 0.5226, 0.6869, 0.5226, 0.6869, 0.5226, 0.6018, 0.5226, 0.5736, 0.5226, 0.5736, 0.5226, 0.6018, 0.5226, 0.09373, 0.5226, 0.09373, 0.5226, 0.09373, 0.5226, 0.09373, 0.5226, 0.6018, 0.5226, 0.5736, 0.5226, 0.5736, 0.5226, 0.6018, 0.5226, 0.6869, 0.5226, 0.6563, 0.5226, 0.6563, 0.5226, 0.6869, 0.5226, 0.1764, 0.5226, 0.1482, 0.5226, 0.1482, 0.5226, 0.1764, 0.5226, 0.09373, 0.5226, 0.06314, 0.5226, 0.06314, 0.5226, 0.09373, 0.5226, 0.6563, 0.5226, 0.6869, 0.5226, 0.6869, 0.5226, 0.6563, 0.5226, 0.1482, 0.5226, 0.1482, 0.5226, 0.1482, 0.5226, 0.1482, 0.5226, 0.6563, 0.5226, 0.6563, 0.5226, 0.6563, 0.5226, 0.6563, 0.5226, 0.1764, 0.5226, 0.1482, 0.5226, 0.1482, 0.5226, 0.1764, 0.5226, 0.1764, 0.5226, 0.1764, 0.5226, 0.1764, 0.5226, 0.1764, 0.5226, 0.06314, 0.5226, 0.06314, 0.5226, 0.06314, 0.5226, 0.06314, 0.5226, 0.1482, 0.5226, 0.1764, 0.5226, 0.1764, 0.5226, 0.1482, 0.5226, 0.09373, 0.5226, 0.06314, 0.5226, 0.06314, 0.5226, 0.09373, 0.5226, 0.5736, 0.5226, 0.5736, 0.5226, 0.5736, 0.5226, 0.5736, 0.5226, 0.06314, 0.5226, 0.09373, 0.5226, 0.09373, 0.5226, 0.06314, 0.5226, 0.6018, 0.5226, 0.6018, 0.5226, 0.6018, 0.5226, 0.6018, 0.5226, 0.6869, 0.5226, 0.6563, 0.5226, 0.6563, 0.5226, 0.6869, 0.5293, 0.875, 0.5583, 0.875, 0.5583, 0.9163, 0.5293, 0.9163, 0.4979, 0.875, 0.5293, 0.875, 0.5293, 0.9163, 0.4979, 0.9163, 0.4666, 0.875, 0.4979, 0.875, 0.4979, 0.9163, 0.4666, 0.9163, 0.5293, 0.875, 0.5293, 0.9163, 0.5583, 0.9163, 0.5583, 0.875, 0.4979, 0.875, 0.4979, 0.9163, 0.5293, 0.9163, 0.5293, 0.875, 0.4666, 0.875, 0.4666, 0.9163, 0.4979, 0.9163, 0.4979, 0.875, 0.5293, 0.9576, 0.5583, 0.9576, 0.5583, 1.0, 0.5293, 1.0, 0.375, 0.3544, 0.4666, 0.3544, 0.4666, 0.375, 0.375, 0.375, 0.375, 0.8956, 0.4666, 0.8956, 0.4666, 0.9163, 0.375, 0.9163, 0.4979, 0.3337, 0.5293, 0.3337, 0.5293, 0.3544, 0.4979, 0.3544, 0.7706, 0.6038, 0.7913, 0.6038, 0.7913, 0.6433, 0.7706, 0.6433, 0.4666, 0.3085, 0.4979, 0.3085, 0.4979, 0.32, 0.4666, 0.32, 0.375, 0.3085, 0.4666, 0.3085, 0.4666, 0.32, 0.375, 0.32, 0.8326, 0.665, 0.8326, 0.75, 0.875, 0.75, 0.875, 0.665, 0.5583, 0.9415, 0.5583, 0.9576, 0.625, 0.9576, 0.625, 0.9415, 0.5583, 0.875, 0.5583, 0.9163, 0.625, 0.9163, 0.625, 0.875, 0.8326, 0.5, 0.8326, 0.5801, 0.875, 0.5801, 0.875, 0.5, 0.75, 0.6433, 0.75, 0.665, 0.7913, 0.665, 0.7913, 0.6433, 0.5293, 0.25, 0.5293, 0.2924, 0.5583, 0.2924, 0.5583, 0.25, 0.4979, 0.3085, 0.4979, 0.32, 0.5293, 0.32, 0.5293, 0.3085, 0.5659, 0.9411, 0.625, 0.9411, 0.625, 1.0, 0.5659, 1.0, 0.625, 0.8497, 0.625, 0.8092, 0.625, 0.8092, 0.625, 0.8497, 0.5659, 0.75, 0.625, 0.75, 0.625, 0.8092, 0.5659, 0.8092, 0.625, 1.0, 0.625, 0.9411, 0.625, 0.9411, 0.625, 1.0, 0.5659, 0.5, 0.625, 0.5, 0.625, 0.5736, 0.5659, 0.5736, 0.3158, 0.6869, 0.2753, 0.6869, 0.2753, 0.6869, 0.3158, 0.6869, 0.3158, 0.6563, 0.3158, 0.6869, 0.3158, 0.6869, 0.3158, 0.6563, 0.5226, 0.8092, 0.5659, 0.8092, 0.5659, 0.8497, 0.5226, 0.8497, 0.375, 0.6869, 0.5226, 0.6869, 0.5226, 0.75, 0.375, 0.75, 0.375, 0.25, 0.5226, 0.25, 0.5226, 0.3089, 0.375, 0.3089, 0.375, 0.9017, 0.5226, 0.9017, 0.5226, 0.9411, 0.375, 0.9411, 0.375, 0.5, 0.5226, 0.5, 0.5226, 0.5736, 0.375, 0.5736, 0.5659, 0.1482, 0.5659, 0.1764, 0.5659, 0.1764, 0.5659, 0.1482, 0.5226, 0.6563, 0.5226, 0.6869, 0.5226, 0.6869, 0.5226, 0.6563, 0.5226, 0.6018, 0.5659, 0.6018, 0.5659, 0.6563, 0.5226, 0.6563, 0.5659, 0.09373, 0.5659, 0.1482, 0.5659, 0.1482, 0.5659, 0.09373, 0.75, 0.5, 0.7706, 0.5, 0.7706, 0.5801, 0.75, 0.5801, 0.5659, 0.4408, 0.625, 0.4408, 0.625, 0.5, 0.5659, 0.5, 0.3533, 0.5, 0.375, 0.5, 0.375, 0.5736, 0.3533, 0.5736, 0.2233, 0.5, 0.2753, 0.5, 0.2753, 0.5736, 0.2233, 0.5736, 0.2233, 0.6869, 0.2753, 0.6869, 0.2753, 0.75, 0.2233, 0.75, 0.375, 0.4783, 0.5226, 0.4783, 0.5226, 0.5, 0.375, 0.5, 0.5659, 0.1764, 0.5226, 0.1764, 0.5226, 0.1764, 0.5659, 0.1764, 0.5226, 0.5736, 0.5226, 0.5736, 0.5226, 0.5736, 0.5226, 0.5736, 0.5226, 0.1482, 0.5226, 0.09373, 0.5226, 0.09373, 0.5226, 0.1482, 0.5226, 0.6563, 0.5226, 0.6018, 0.5226, 0.6018, 0.5226, 0.6563, 0.375, 0.4408, 0.5226, 0.4408, 0.5226, 0.4783, 0.375, 0.4783, 0.3158, 0.5, 0.3533, 0.5, 0.3533, 0.5736, 0.3158, 0.5736, 0.2233, 0.6869, 0.1839, 0.6869, 0.1839, 0.6869, 0.2233, 0.6869, 0.3158, 0.6869, 0.2753, 0.6869, 0.2753, 0.6869, 0.3158, 0.6869, 0.2753, 0.6563, 0.3158, 0.6563, 0.3158, 0.6869, 0.2753, 0.6869, 0.1839, 0.6563, 0.2233, 0.6563, 0.2233, 0.6869, 0.1839, 0.6869, 0.3158, 0.6563, 0.3158, 0.6869, 0.3158, 0.6869, 0.3158, 0.6563, 0.2753, 0.6018, 0.2753, 0.5736, 0.2753, 0.5736, 0.2753, 0.6018, 0.2753, 0.5736, 0.3158, 0.5736, 0.3158, 0.5736, 0.2753, 0.5736, 0.1839, 0.6018, 0.1839, 0.5736, 0.1839, 0.5736, 0.1839, 0.6018, 0.1839, 0.5736, 0.2233, 0.5736, 0.2233, 0.5736, 0.1839, 0.5736, 0.2233, 0.6563, 0.2233, 0.6869, 0.2233, 0.6869, 0.2233, 0.6563, 0.2233, 0.6018, 0.2233, 0.6563, 0.2233, 0.6563, 0.2233, 0.6018, 0.1839, 0.6869, 0.1839, 0.6563, 0.1839, 0.6563, 0.1839, 0.6869, 0.2753, 0.6869, 0.2753, 0.6563, 0.2753, 0.6563, 0.2753, 0.6869, 0.3158, 0.6018, 0.3158, 0.6563, 0.3158, 0.6563, 0.3158, 0.6018, 0.2753, 0.6018, 0.3158, 0.6018, 0.3158, 0.6563, 0.2753, 0.6563, 0.2753, 0.5736, 0.3158, 0.5736, 0.3158, 0.6018, 0.2753, 0.6018, 0.1839, 0.5736, 0.2233, 0.5736, 0.2233, 0.6018, 0.1839, 0.6018, 0.3158, 0.5736, 0.3158, 0.6018, 0.3158, 0.6018, 0.3158, 0.5736, 0.2233, 0.5736, 0.2233, 0.6018, 0.2233, 0.6018, 0.2233, 0.5736, 0.1839, 0.6563, 0.1839, 0.6018, 0.1839, 0.6018, 0.1839, 0.6563, 0.2753, 0.6563, 0.2753, 0.6018, 0.2753, 0.6018, 0.2753, 0.6563])
me_cube_008.materials.append(None)
me_cube_008.materials.append(mat_mossy)
me_cube_008.materials.append(None)
me_cube_008.materials.append(None)
me_cube_008.materials.append(None)
me_cube_008.materials.append(None)
me_cube_008.materials.append(None)
me_cube_008.materials.append(None)
me_cube_008.materials.append(mat_moss)
me_cube_008.materials.append(mat_mossy)
me_cube_008.materials.append(mat_body)
me_cube_008.materials.append(mat_nubs)
me_cube_008.materials.append(mat_eyes)
me_cube_008.materials.append(mat_rust)
me_cube_008.materials.append(mat_shoes)
me_cube_008.update()

# ---- objects
ob_moss = bpy.data.objects.new('moss', me_cube_008)

# ---- transforms, parenting, visibility, modifiers, constraints
ob_moss.location = (0.0, 0.0, 4.48)

# ---- collection membership
scene.collection.objects.link(ob_moss)

# ---- scene / render settings (as saved in the file)
scene.frame_start = 1; scene.frame_end = 250; scene.frame_set(1)
scene.render.engine = 'BLENDER_EEVEE_NEXT'
bpy.context.view_layer.update()

# ---- added for rendering (the .blend has no active camera and no usable light): camera, sun
cam_auto = bpy.data.cameras.new('AutoCamera')
cam_auto.lens = 50.0
cam_auto.sensor_width = 36.0
cam_auto.clip_end = 1000.0
ob_auto_camera = bpy.data.objects.new('AutoCamera', cam_auto)
scene.collection.objects.link(ob_auto_camera)
ob_auto_camera.location = (8.44963, -10.1665, 9.69271)
ob_auto_camera.rotation_euler = (1.09748, -7.21219e-08, 0.694738)
scene.camera = ob_auto_camera
light_auto_sun = bpy.data.lights.new('AutoSun', 'SUN')
light_auto_sun.energy = 3.0
light_auto_sun.angle = 0.0523599
ob_auto_sun = bpy.data.objects.new('AutoSun', light_auto_sun)
scene.collection.objects.link(ob_auto_sun)
ob_auto_sun.rotation_euler = (0.872665, 0.174533, 0.523599)
bpy.context.view_layer.update()
